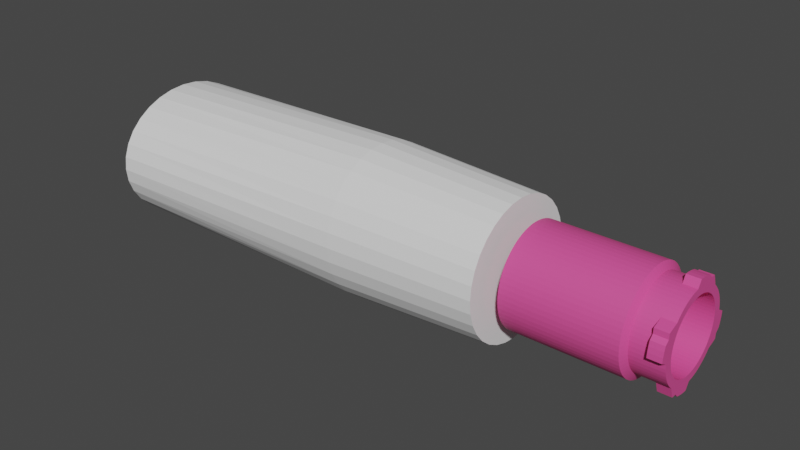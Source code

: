 # Source: Arm.blend  (saved by Blender 2.92.15; exported with 4.5.12 LTS)
import bpy
from mathutils import Matrix  # noqa: F401  (used for matrix-valued properties, if any)

bpy.ops.wm.read_factory_settings(use_empty=True)
scene = bpy.context.scene
scene.name = 'Scene'

# ---- collections
col_varianta_1 = bpy.data.collections.new('Varianta 1'); scene.collection.children.link(col_varianta_1)
col_incheietura = bpy.data.collections.new('Incheietura'); col_varianta_1.children.link(col_incheietura)

# ---- materials (node trees are filled in below, after node groups)
mat_material_incheietura = bpy.data.materials.new('Material_Incheietura')
mat_material_incheietura.use_transparent_shadow = False

# ---- material node trees
mat_material_incheietura.use_nodes = True; mat_material_incheietura.node_tree.nodes.clear()
_N = mat_material_incheietura.node_tree.nodes; _L = mat_material_incheietura.node_tree.links
n0 = _N.new('ShaderNodeBsdfPrincipled'); n0.name = 'Principled BSDF'; n0.location = (10, 300)
n0.distribution = 'GGX'
n0.subsurface_method = 'BURLEY'
n0.inputs[0].default_value = (0.8, 0.08196, 0.3109, 1.0)
n0.inputs[3].default_value = 1.45
n0.inputs[27].default_value = (0.0, 0.0, 0.0, 1.0)
n0.inputs[28].default_value = 1.0
n1 = _N.new('ShaderNodeOutputMaterial'); n1.name = 'Material Output'; n1.location = (300, 300)
_L.new(n0.outputs[0], n1.inputs[0])
n1.is_active_output = True

# ---- world
world_world = bpy.data.worlds.new('World'); scene.world = world_world
world_world.use_nodes = True; world_world.node_tree.nodes.clear()
_N = world_world.node_tree.nodes; _L = world_world.node_tree.links
n0 = _N.new('ShaderNodeOutputWorld'); n0.name = 'World Output'; n0.location = (300, 300)
n1 = _N.new('ShaderNodeBackground'); n1.name = 'Background'; n1.location = (10, 300)
n1.inputs[0].default_value = (0.05088, 0.05088, 0.05088, 1.0)
_L.new(n1.outputs[0], n0.inputs[0])
n0.is_active_output = True
world_world.color = (0.05088, 0.05088, 0.05088)
world_world.use_sun_shadow = False
world_world.sun_shadow_jitter_overblur = 0.0

# ---- meshes
me_cylinder_001 = bpy.data.meshes.new('Cylinder.001')
me_cylinder_001.from_pydata([(0.0, 1.0, -1.0), (6.384e-09, 0.9, 1.0), (0.1951, 0.9808, -1.0), (0.1756, 0.8827, 1.0), (0.3827, 0.9239, -1.0), (0.3444, 0.8315, 1.0), (0.5556, 0.8315, -1.0), (0.5, 0.7483, 1.0), (0.7071, 0.7071, -1.0), (0.6364, 0.6364, 1.0), (0.8315, 0.5556, -1.0), (0.7483, 0.5, 1.0), (0.9239, 0.3827, -1.0), (0.8315, 0.3444, 1.0), (0.9808, 0.1951, -1.0), (0.8827, 0.1756, 1.0), (1.0, 7.55e-08, -1.0), (0.9, 9.723e-08, 1.0), (0.9808, -0.1951, -1.0), (0.8827, -0.1756, 1.0), (0.9239, -0.3827, -1.0), (0.8315, -0.3444, 1.0), (0.8315, -0.5556, -1.0), (0.7483, -0.5, 1.0), (0.7071, -0.7071, -1.0), (0.6364, -0.6364, 1.0), (0.5556, -0.8315, -1.0), (0.5, -0.7483, 1.0), (0.3827, -0.9239, -1.0), (0.3444, -0.8315, 1.0), (0.1951, -0.9808, -1.0), (0.1756, -0.8827, 1.0), (-3.258e-07, -1.0, -1.0), (-2.869e-07, -0.9, 1.0), (-0.1951, -0.9808, -1.0), (-0.1756, -0.8827, 1.0), (-0.3827, -0.9239, -1.0), (-0.3444, -0.8315, 1.0), (-0.5556, -0.8315, -1.0), (-0.5, -0.7483, 1.0), (-0.7071, -0.7071, -1.0), (-0.6364, -0.6364, 1.0), (-0.8315, -0.5556, -1.0), (-0.7483, -0.5, 1.0), (-0.9239, -0.3827, -1.0), (-0.8315, -0.3444, 1.0), (-0.9808, -0.1951, -1.0), (-0.8827, -0.1756, 1.0), (-1.0, 9.656e-07, -1.0), (-0.9, 8.983e-07, 1.0), (-0.9808, 0.1951, -1.0), (-0.8827, 0.1756, 1.0), (-0.9239, 0.3827, -1.0), (-0.8315, 0.3444, 1.0), (-0.8315, 0.5556, -1.0), (-0.7483, 0.5, 1.0), (-0.7071, 0.7071, -1.0), (-0.6364, 0.6364, 1.0), (-0.5556, 0.8315, -1.0), (-0.5, 0.7483, 1.0), (-0.3827, 0.9239, -1.0), (-0.3444, 0.8315, 1.0), (-0.1951, 0.9808, -1.0), (-0.1756, 0.8827, 1.0), (2.212e-07, 1.1, -4.592), (0.1756, 1.079, -4.592), (0.3444, 1.016, -4.592), (0.5, 0.9146, -4.592), (0.6364, 0.7778, -4.592), (0.7483, 0.6111, -4.592), (0.8315, 0.421, -4.592), (0.8827, 0.2146, -4.592), (0.9, 5.376e-08, -4.592), (0.8827, -0.2146, -4.592), (0.8315, -0.421, -4.592), (0.7483, -0.6111, -4.592), (0.6364, -0.7778, -4.592), (0.5, -0.9146, -4.592), (0.3444, -1.016, -4.592), (0.1756, -1.079, -4.592), (-7.203e-08, -1.1, -4.592), (-0.1756, -1.079, -4.592), (-0.3444, -1.016, -4.592), (-0.5, -0.9146, -4.592), (-0.6364, -0.7778, -4.592), (-0.7483, -0.6111, -4.592), (-0.8315, -0.421, -4.592), (-0.8827, -0.2146, -4.592), (-0.9, 1.033e-06, -4.592), (-0.8827, 0.2146, -4.592), (-0.8315, 0.421, -4.592), (-0.7483, 0.6111, -4.592), (-0.6364, 0.7778, -4.592), (-0.5, 0.9146, -4.592), (-0.3444, 1.016, -4.592), (-0.1756, 1.079, -4.592)], [], [(0, 1, 3, 2), (2, 3, 5, 4), (4, 5, 7, 6), (6, 7, 9, 8), (8, 9, 11, 10), (10, 11, 13, 12), (12, 13, 15, 14), (14, 15, 17, 16), (16, 17, 19, 18), (18, 19, 21, 20), (20, 21, 23, 22), (22, 23, 25, 24), (24, 25, 27, 26), (26, 27, 29, 28), (28, 29, 31, 30), (30, 31, 33, 32), (32, 33, 35, 34), (34, 35, 37, 36), (36, 37, 39, 38), (38, 39, 41, 40), (40, 41, 43, 42), (42, 43, 45, 44), (44, 45, 47, 46), (46, 47, 49, 48), (48, 49, 51, 50), (50, 51, 53, 52), (52, 53, 55, 54), (54, 55, 57, 56), (56, 57, 59, 58), (58, 59, 61, 60), (3, 1, 63, 61, 59, 57, 55, 53, 51, 49, 47, 45, 43, 41, 39, 37, 35, 33, 31, 29, 27, 25, 23, 21, 19, 17, 15, 13, 11, 9, 7, 5), (60, 61, 63, 62), (62, 63, 1, 0), (36, 38, 83, 82), (64, 65, 66, 67, 68, 69, 70, 71, 72, 73, 74, 75, 76, 77, 78, 79, 80, 81, 82, 83, 84, 85, 86, 87, 88, 89, 90, 91, 92, 93, 94, 95), (54, 56, 92, 91), (10, 12, 70, 69), (28, 30, 79, 78), (46, 48, 88, 87), (2, 4, 66, 65), (20, 22, 75, 74), (38, 40, 84, 83), (56, 58, 93, 92), (12, 14, 71, 70), (30, 32, 80, 79), (48, 50, 89, 88), (4, 6, 67, 66), (22, 24, 76, 75), (40, 42, 85, 84), (58, 60, 94, 93), (14, 16, 72, 71), (32, 34, 81, 80), (50, 52, 90, 89), (6, 8, 68, 67), (24, 26, 77, 76), (42, 44, 86, 85), (60, 62, 95, 94), (16, 18, 73, 72), (34, 36, 82, 81), (52, 54, 91, 90), (8, 10, 69, 68), (26, 28, 78, 77), (44, 46, 87, 86), (0, 2, 65, 64), (62, 0, 64, 95), (18, 20, 74, 73)])
_uv = me_cylinder_001.uv_layers.new(name='UVMap')
_uv.uv.foreach_set('vector', [1.0, 0.5, 1.0, 1.0, 0.9688, 1.0, 0.9688, 0.5, 0.9688, 0.5, 0.9688, 1.0, 0.9375, 1.0, 0.9375, 0.5, 0.9375, 0.5, 0.9375, 1.0, 0.9062, 1.0, 0.9062, 0.5, 0.9062, 0.5, 0.9062, 1.0, 0.875, 1.0, 0.875, 0.5, 0.875, 0.5, 0.875, 1.0, 0.8438, 1.0, 0.8438, 0.5, 0.8438, 0.5, 0.8438, 1.0, 0.8125, 1.0, 0.8125, 0.5, 0.8125, 0.5, 0.8125, 1.0, 0.7812, 1.0, 0.7812, 0.5, 0.7812, 0.5, 0.7812, 1.0, 0.75, 1.0, 0.75, 0.5, 0.75, 0.5, 0.75, 1.0, 0.7188, 1.0, 0.7188, 0.5, 0.7188, 0.5, 0.7188, 1.0, 0.6875, 1.0, 0.6875, 0.5, 0.6875, 0.5, 0.6875, 1.0, 0.6562, 1.0, 0.6562, 0.5, 0.6562, 0.5, 0.6562, 1.0, 0.625, 1.0, 0.625, 0.5, 0.625, 0.5, 0.625, 1.0, 0.5938, 1.0, 0.5938, 0.5, 0.5938, 0.5, 0.5938, 1.0, 0.5625, 1.0, 0.5625, 0.5, 0.5625, 0.5, 0.5625, 1.0, 0.5312, 1.0, 0.5312, 0.5, 0.5312, 0.5, 0.5312, 1.0, 0.5, 1.0, 0.5, 0.5, 0.5, 0.5, 0.5, 1.0, 0.4688, 1.0, 0.4688, 0.5, 0.4688, 0.5, 0.4688, 1.0, 0.4375, 1.0, 0.4375, 0.5, 0.4375, 0.5, 0.4375, 1.0, 0.4062, 1.0, 0.4062, 0.5, 0.4062, 0.5, 0.4062, 1.0, 0.375, 1.0, 0.375, 0.5, 0.375, 0.5, 0.375, 1.0, 0.3438, 1.0, 0.3438, 0.5, 0.3438, 0.5, 0.3438, 1.0, 0.3125, 1.0, 0.3125, 0.5, 0.3125, 0.5, 0.3125, 1.0, 0.2812, 1.0, 0.2812, 0.5, 0.2812, 0.5, 0.2812, 1.0, 0.25, 1.0, 0.25, 0.5, 0.25, 0.5, 0.25, 1.0, 0.2188, 1.0, 0.2188, 0.5, 0.2188, 0.5, 0.2188, 1.0, 0.1875, 1.0, 0.1875, 0.5, 0.1875, 0.5, 0.1875, 1.0, 0.1562, 1.0, 0.1562, 0.5, 0.1562, 0.5, 0.1562, 1.0, 0.125, 1.0, 0.125, 0.5, 0.125, 0.5, 0.125, 1.0, 0.09375, 1.0, 0.09375, 0.5, 0.09375, 0.5, 0.09375, 1.0, 0.0625, 1.0, 0.0625, 0.5, 0.2968, 0.4854, 0.25, 0.49, 0.2032, 0.4854, 0.1582, 0.4717, 0.1167, 0.4496, 0.08029, 0.4197, 0.05045, 0.3833, 0.02827, 0.3418, 0.01461, 0.2968, 0.01, 0.25, 0.01461, 0.2032, 0.02827, 0.1582, 0.05045, 0.1167, 0.08029, 0.08029, 0.1167, 0.05045, 0.1582, 0.02827, 0.2032, 0.01461, 0.25, 0.01, 0.2968, 0.01461, 0.3418, 0.02827, 0.3833, 0.05045, 0.4197, 0.08029, 0.4496, 0.1167, 0.4717, 0.1582, 0.4854, 0.2032, 0.49, 0.25, 0.4854, 0.2968, 0.4717, 0.3418, 0.4496, 0.3833, 0.4197, 0.4197, 0.3833, 0.4496, 0.3418, 0.4717, 0.0625, 0.5, 0.0625, 1.0, 0.03125, 1.0, 0.03125, 0.5, 0.03125, 0.5, 0.03125, 1.0, 0.0, 1.0, 0.0, 0.5, 0.4375, 0.5, 0.4062, 0.5, 0.4062, 0.5, 0.4375, 0.5, 0.75, 0.49, 0.7968, 0.4854, 0.8418, 0.4717, 0.8833, 0.4496, 0.9197, 0.4197, 0.9496, 0.3833, 0.9717, 0.3418, 0.9854, 0.2968, 0.99, 0.25, 0.9854, 0.2032, 0.9717, 0.1582, 0.9496, 0.1167, 0.9197, 0.08029, 0.8833, 0.05045, 0.8418, 0.02827, 0.7968, 0.01461, 0.75, 0.01, 0.7032, 0.01461, 0.6582, 0.02827, 0.6167, 0.05045, 0.5803, 0.08029, 0.5504, 0.1167, 0.5283, 0.1582, 0.5146, 0.2032, 0.51, 0.25, 0.5146, 0.2968, 0.5283, 0.3418, 0.5504, 0.3833, 0.5803, 0.4197, 0.6167, 0.4496, 0.6582, 0.4717, 0.7032, 0.4854, 0.1562, 0.5, 0.125, 0.5, 0.125, 0.5, 0.1562, 0.5, 0.8438, 0.5, 0.8125, 0.5, 0.8125, 0.5, 0.8438, 0.5, 0.5625, 0.5, 0.5312, 0.5, 0.5312, 0.5, 0.5625, 0.5, 0.2812, 0.5, 0.25, 0.5, 0.25, 0.5, 0.2812, 0.5, 0.9688, 0.5, 0.9375, 0.5, 0.9375, 0.5, 0.9688, 0.5, 0.6875, 0.5, 0.6562, 0.5, 0.6562, 0.5, 0.6875, 0.5, 0.4062, 0.5, 0.375, 0.5, 0.375, 0.5, 0.4062, 0.5, 0.125, 0.5, 0.09375, 0.5, 0.09375, 0.5, 0.125, 0.5, 0.8125, 0.5, 0.7812, 0.5, 0.7812, 0.5, 0.8125, 0.5, 0.5312, 0.5, 0.5, 0.5, 0.5, 0.5, 0.5312, 0.5, 0.25, 0.5, 0.2188, 0.5, 0.2188, 0.5, 0.25, 0.5, 0.9375, 0.5, 0.9062, 0.5, 0.9062, 0.5, 0.9375, 0.5, 0.6562, 0.5, 0.625, 0.5, 0.625, 0.5, 0.6562, 0.5, 0.375, 0.5, 0.3438, 0.5, 0.3438, 0.5, 0.375, 0.5, 0.09375, 0.5, 0.0625, 0.5, 0.0625, 0.5, 0.09375, 0.5, 0.7812, 0.5, 0.75, 0.5, 0.75, 0.5, 0.7812, 0.5, 0.5, 0.5, 0.4688, 0.5, 0.4688, 0.5, 0.5, 0.5, 0.2188, 0.5, 0.1875, 0.5, 0.1875, 0.5, 0.2188, 0.5, 0.9062, 0.5, 0.875, 0.5, 0.875, 0.5, 0.9062, 0.5, 0.625, 0.5, 0.5938, 0.5, 0.5938, 0.5, 0.625, 0.5, 0.3438, 0.5, 0.3125, 0.5, 0.3125, 0.5, 0.3438, 0.5, 0.0625, 0.5, 0.03125, 0.5, 0.03125, 0.5, 0.0625, 0.5, 0.75, 0.5, 0.7188, 0.5, 0.7188, 0.5, 0.75, 0.5, 0.4688, 0.5, 0.4375, 0.5, 0.4375, 0.5, 0.4688, 0.5, 0.1875, 0.5, 0.1562, 0.5, 0.1562, 0.5, 0.1875, 0.5, 0.875, 0.5, 0.8438, 0.5, 0.8438, 0.5, 0.875, 0.5, 0.5938, 0.5, 0.5625, 0.5, 0.5625, 0.5, 0.5938, 0.5, 0.3125, 0.5, 0.2812, 0.5, 0.2812, 0.5, 0.3125, 0.5, 1.0, 0.5, 0.9688, 0.5, 0.9688, 0.5, 1.0, 0.5, 0.03125, 0.5, 0.0, 0.5, 0.0, 0.5, 0.03125, 0.5, 0.7188, 0.5, 0.6875, 0.5, 0.6875, 0.5, 0.7188, 0.5])
me_cylinder_001.use_remesh_fix_poles = True
me_cylinder_001.use_remesh_preserve_attributes = False
me_cylinder_001.use_mirror_vertex_groups = False
me_cylinder_001.update()
me_cylinder_033 = bpy.data.meshes.new('Cylinder.033')
me_cylinder_033.from_pydata([(0.003614, 18.42, 17.55), (2.085, 21.17, -44.96), (1.666, 18.34, 17.55), (6.167, 20.36, -44.96), (10.01, 18.76, -44.96), (10.33, 15.24, 17.55), (16.42, 13.51, 17.55), (18.73, 10.05, 17.55), (19.62, 8.162, -44.96), (18.31, -1.626, 17.55), (20.83, -4.106, -44.96), (20.32, -6.127, -44.96), (17.63, -5.165, 17.55), (19.62, -8.089, -44.96), (18.73, -9.973, -44.96), (13.47, -16.38, -44.96), (13.47, -16.38, 17.55), (4.146, -20.79, -44.96), (4.146, -20.7, 17.55), (2.085, -21.09, -44.96), (3.085, -20.09, 17.55), (-2.078, -21.09, -24.91), (-1.659, -18.27, 17.55), (-3.72, -17.96, 17.55), (-10.01, -18.69, -44.96), (-8.538, -16.24, 17.55), (-10.33, -15.17, 17.55), (-16.41, -13.43, -44.96), (-17.65, -11.76, 17.55), (-18.72, -9.973, 17.55), (-20.7, -4.106, 17.55), (-21.23, 0.03662, -44.96), (-20.82, 4.179, -44.96), (-18.0, 3.761, 17.55), (-19.61, 8.162, -44.96), (-16.93, 7.2, 17.55), (-16.27, 8.578, 17.55), (-14.29, 11.59, 17.55), (-13.47, 16.45, -44.96), (-13.47, 16.45, 17.55), (-8.122, 19.65, -44.96), (-5.87, 19.4, 17.55), (0.003613, 21.27, -44.96), (4.146, 20.86, -44.96), (7.168, 16.97, 17.55), (13.47, 16.45, -44.96), (11.56, 14.34, 17.55), (17.66, 11.83, -44.96), (17.66, 11.83, 17.55), (19.62, 8.162, 17.55), (20.32, 6.2, -44.96), (20.83, 4.179, -44.96), (21.24, 0.03662, -44.96), (18.38, 0.03662, 17.55), (21.13, -2.045, -44.96), (17.66, -11.76, -44.96), (15.21, -10.29, 17.55), (14.3, -11.52, 17.55), (15.02, -14.98, -44.96), (12.9, -13.06, 17.55), (11.8, -17.62, 17.55), (10.01, -18.69, -44.96), (8.129, -19.58, 17.55), (6.167, -20.28, -44.96), (0.003595, -21.2, -44.96), (-4.139, -20.79, -44.96), (-6.16, -20.28, -44.96), (-8.122, -19.58, -44.96), (-11.79, -17.62, -44.96), (-11.55, -14.26, 17.55), (-16.41, -13.43, 17.55), (-17.65, -11.76, -44.96), (-18.72, -9.973, -44.96), (-20.82, -4.106, -44.96), (-21.13, -2.045, -44.96), (-20.13, -3.045, 17.55), (-18.3, 1.699, 17.55), (-18.72, 10.05, -44.96), (-17.65, 11.83, -44.96), (-15.01, 15.05, -44.96), (-12.9, 13.13, 17.55), (-3.078, 20.17, 17.55), (3.727, 18.04, 17.55), (5.206, 17.67, 17.55), (8.129, 19.65, -44.96), (8.545, 16.31, 17.55), (11.8, 17.69, -44.96), (15.02, 15.05, -44.96), (13.1, 12.94, 17.55), (16.42, 13.51, -44.96), (18.73, 10.05, -44.96), (19.37, 5.91, 17.55), (20.7, 4.179, 17.55), (21.13, 2.118, -44.96), (20.13, 3.118, 17.55), (18.01, -3.687, 17.55), (16.93, -7.127, 17.55), (16.28, -8.505, 17.55), (16.42, -13.43, -44.96), (11.8, -17.62, -44.96), (10.01, -18.69, 17.55), (8.129, -19.58, -44.96), (5.877, -19.33, 17.55), (0.003596, -18.34, 17.55), (-2.078, -21.09, -44.96), (-5.198, -17.59, 17.55), (-7.16, -16.89, 17.55), (-13.47, -16.38, -44.96), (-15.01, -14.98, -44.96), (-13.09, -12.86, 17.55), (-19.61, -8.089, -44.96), (-19.61, -8.089, 17.55), (-20.32, -6.127, -44.96), (-19.36, -5.837, 17.55), (-18.38, 0.03662, 17.55), (-21.13, 2.118, -44.96), (-20.32, 6.2, -44.96), (-15.2, 10.37, 17.55), (-16.41, 13.51, -44.96), (-11.79, 17.69, -44.96), (-11.79, 17.69, 17.55), (-10.01, 18.76, -44.96), (-10.01, 18.76, 17.55), (-8.122, 19.65, 17.55), (-6.16, 20.36, -44.96), (-4.139, 20.86, -44.96), (-4.139, 20.7, 17.55), (-2.078, 21.17, -44.96), (0.001189, 15.13, -44.96), (1.481, 15.06, -44.96), (1.486, 15.06, 17.56), (0.006032, 15.14, 17.55), (2.947, 14.84, -44.96), (2.952, 14.85, 17.56), (4.384, 14.48, -44.96), (4.389, 14.49, 17.56), (5.779, 13.99, -44.96), (5.784, 13.99, 17.56), (7.119, 13.35, -44.96), (7.124, 13.35, 17.56), (8.39, 12.59, -44.96), (8.395, 12.59, 17.56), (9.58, 11.71, -44.96), (9.585, 11.71, 17.56), (10.68, 10.71, -44.96), (10.68, 10.71, 17.56), (11.67, 9.614, -44.96), (11.68, 9.616, 17.56), (12.56, 8.424, -44.96), (12.56, 8.426, 17.56), (13.32, 7.153, -44.96), (13.32, 7.155, 17.56), (13.95, 5.814, -44.96), (13.96, 5.816, 17.56), (14.45, 4.419, -44.96), (14.45, 4.421, 17.56), (14.81, 2.981, -44.96), (14.81, 2.983, 17.56), (15.03, 1.516, -44.96), (15.03, 1.518, 17.56), (15.1, 0.03562, -44.96), (15.1, 0.03763, 17.56), (15.03, -1.444, -44.96), (15.03, -1.442, 17.56), (14.81, -2.91, -44.96), (14.81, -2.908, 17.56), (14.45, -4.347, -44.96), (14.45, -4.345, 17.56), (13.95, -5.743, -44.96), (13.96, -5.74, 17.56), (13.32, -7.082, -44.96), (13.32, -7.08, 17.56), (12.56, -8.353, -44.96), (12.56, -8.351, 17.56), (11.67, -9.543, -44.96), (11.68, -9.541, 17.56), (10.68, -10.64, -44.96), (10.68, -10.64, 17.55), (9.58, -11.64, -44.96), (9.585, -11.63, 17.55), (8.39, -12.52, -44.96), (8.395, -12.52, 17.55), (7.119, -13.28, -44.96), (7.124, -13.28, 17.55), (5.779, -13.91, -44.96), (5.784, -13.91, 17.55), (4.384, -14.41, -44.96), (4.389, -14.41, 17.55), (2.947, -14.77, -44.96), (2.952, -14.77, 17.55), (1.481, -14.99, -44.96), (1.486, -14.99, 17.55), (0.001174, -15.06, -44.96), (0.006018, -15.06, 17.55), (-1.479, -14.99, -44.96), (-1.474, -14.99, 17.55), (-2.944, -14.77, -44.96), (-2.94, -14.77, 17.55), (-4.382, -14.41, -44.96), (-4.377, -14.41, 17.55), (-5.777, -13.91, -44.96), (-5.772, -13.91, 17.55), (-7.116, -13.28, -44.96), (-7.112, -13.28, 17.55), (-8.387, -12.52, -44.96), (-8.383, -12.52, 17.55), (-9.578, -11.64, -44.96), (-9.573, -11.63, 17.55), (-10.68, -10.64, -44.96), (-10.67, -10.64, 17.55), (-11.67, -9.543, -44.96), (-11.67, -9.541, 17.55), (-12.55, -8.353, -44.96), (-12.55, -8.351, 17.55), (-13.31, -7.082, -44.96), (-13.31, -7.08, 17.55), (-13.95, -5.742, -44.96), (-13.94, -5.74, 17.55), (-14.45, -4.347, -44.96), (-14.44, -4.345, 17.55), (-14.81, -2.91, -44.96), (-14.8, -2.908, 17.55), (-15.03, -1.444, -44.96), (-15.02, -1.442, 17.55), (-15.1, 0.03561, -44.96), (-15.09, 0.03762, 17.55), (-15.03, 1.516, -44.96), (-15.02, 1.518, 17.55), (-14.81, 2.981, -44.96), (-14.8, 2.983, 17.55), (-14.45, 4.419, -44.96), (-14.44, 4.421, 17.55), (-13.95, 5.814, -44.96), (-13.94, 5.816, 17.55), (-13.31, 7.153, -44.96), (-13.31, 7.155, 17.55), (-12.55, 8.424, -44.96), (-12.55, 8.426, 17.55), (-11.67, 9.614, -44.96), (-11.67, 9.616, 17.55), (-10.68, 10.71, -44.96), (-10.67, 10.71, 17.55), (-9.578, 11.71, -44.96), (-9.573, 11.71, 17.55), (-8.387, 12.59, -44.96), (-8.383, 12.59, 17.55), (-7.116, 13.35, -44.96), (-7.112, 13.35, 17.55), (-5.777, 13.99, -44.96), (-5.772, 13.99, 17.55), (-4.382, 14.48, -44.96), (-4.377, 14.49, 17.55), (-2.945, 14.84, -44.96), (-2.94, 14.85, 17.55), (-1.479, 15.06, -44.96), (-1.474, 15.06, 17.55), (0.003614, 18.42, 12.05), (1.666, 18.34, 12.05), (3.727, 18.04, 12.05), (5.206, 17.67, 12.05), (7.168, 16.97, 12.05), (8.545, 16.31, 12.05), (10.33, 15.24, 12.05), (11.56, 14.34, 12.05), (13.1, 12.94, 12.05), (16.42, 13.51, 12.05), (17.66, 11.83, 12.05), (18.73, 10.05, 12.05), (19.62, 8.162, 12.05), (19.37, 5.91, 12.05), (20.7, 4.179, 12.05), (20.13, 3.118, 12.05), (18.38, 0.03662, 12.05), (18.31, -1.626, 12.05), (18.01, -3.687, 12.05), (17.63, -5.165, 12.05), (16.93, -7.127, 12.05), (16.28, -8.505, 12.05), (15.21, -10.29, 12.05), (14.3, -11.52, 12.05), (12.9, -13.06, 12.05), (13.47, -16.38, 12.05), (11.8, -17.62, 12.05), (10.01, -18.69, 12.05), (8.129, -19.58, 12.05), (5.877, -19.33, 12.05), (4.146, -20.7, 12.05), (3.085, -20.09, 12.05), (0.003596, -18.34, 12.05), (-1.659, -18.27, 12.05), (-3.72, -17.96, 12.05), (-5.198, -17.59, 12.05), (-7.16, -16.89, 12.05), (-8.538, -16.24, 12.05), (-10.33, -15.17, 12.05), (-11.55, -14.26, 12.05), (-13.09, -12.86, 12.05), (-16.41, -13.43, 12.05), (-17.65, -11.76, 12.05), (-18.72, -9.973, 12.05), (-19.61, -8.089, 12.05), (-19.36, -5.837, 12.05), (-20.7, -4.106, 12.05), (-20.13, -3.045, 12.05), (-18.38, 0.03662, 12.05), (-18.0, 3.761, 12.05), (-12.9, 13.13, 12.05), (-13.47, 16.45, 12.05), (-11.79, 17.69, 12.05), (-10.01, 18.76, 12.05), (-8.122, 19.65, 12.05), (-5.87, 19.4, 12.05), (-4.139, 20.7, 12.05), (-3.078, 20.17, 12.05), (-17.63, 5.238, 17.55), (-18.3, 1.699, 12.05), (-17.63, 5.238, 12.05), (-16.93, 7.2, 12.05), (-16.27, 8.578, 12.05), (-15.2, 10.37, 12.05), (-14.29, 11.59, 12.05), (1.805, 18.33, 11.82), (5.339, 17.62, 11.82), (8.667, 16.25, 11.82), (16.98, 7.07, 11.82), (18.03, -3.549, 11.82), (17.59, -5.298, 11.82), (16.98, -6.997, 11.82), (16.21, -8.627, 11.82), (11.66, -14.17, 11.82), (3.589, -17.99, 11.82), (1.805, -18.25, 11.82), (-1.798, -18.25, 11.82), (-8.66, -16.17, 11.82), (-14.2, -11.62, 11.82), (-18.37, 0.03662, 11.82), (-18.02, 3.622, 11.82), (-11.66, 14.24, 11.82), (-7.03, 17.02, 11.82), (3.589, 18.06, 11.82), (7.037, 17.02, 11.82), (10.21, 15.32, 11.82), (11.66, 14.24, 11.82), (13.0, 13.03, 11.82), (14.21, 11.7, 11.82), (15.28, 10.25, 11.82), (16.21, 8.7, 11.82), (17.59, 5.372, 11.82), (18.03, 3.622, 11.82), (18.29, 1.838, 11.82), (18.38, 0.03662, 11.82), (18.29, -1.765, 11.82), (15.28, -10.17, 11.82), (14.21, -11.62, 11.82), (13.0, -12.96, 11.82), (10.21, -15.24, 11.82), (8.667, -16.17, 11.82), (7.037, -16.94, 11.82), (5.339, -17.55, 11.82), (0.003598, -18.34, 11.82), (-3.582, -17.99, 11.82), (-5.331, -17.55, 11.82), (-7.03, -16.94, 11.82), (-10.21, -15.24, 11.82), (-11.66, -14.17, 11.82), (-12.99, -12.96, 11.82), (-15.28, -10.17, 11.82), (-16.2, -8.627, 11.82), (-16.98, -6.997, 11.82), (-17.58, -5.298, 11.82), (-18.02, -3.549, 11.82), (-18.29, -1.765, 11.82), (-18.29, 1.838, 11.82), (-17.58, 5.372, 11.82), (-16.98, 7.07, 11.82), (-16.2, 8.7, 11.82), (-15.28, 10.25, 11.82), (-14.2, 11.7, 11.82), (-12.99, 13.03, 11.82), (-10.21, 15.32, 11.82), (-8.66, 16.25, 11.82), (-5.331, 17.62, 11.82), (-3.582, 18.06, 11.82), (-1.798, 18.33, 11.82), (0.003613, 18.42, 11.82), (1.805, 18.33, 4.092), (5.339, 17.62, 4.092), (8.667, 16.25, 4.092), (16.98, 7.07, 4.092), (18.03, -3.549, 4.092), (17.59, -5.299, 4.092), (16.98, -6.997, 4.092), (16.21, -8.627, 4.092), (11.66, -14.17, 4.092), (3.589, -17.99, 4.092), (1.805, -18.25, 4.092), (-1.798, -18.25, 4.092), (-8.66, -16.17, 4.092), (-14.2, -11.62, 4.092), (-18.38, 0.03662, 4.092), (-18.02, 3.622, 4.092), (-11.66, 14.24, 4.092), (-7.03, 17.02, 4.092), (3.589, 18.06, 4.092), (7.037, 17.02, 4.092), (10.21, 15.32, 4.092), (11.66, 14.24, 4.092), (13.0, 13.03, 4.092), (14.21, 11.7, 4.092), (15.29, 10.25, 4.092), (16.21, 8.701, 4.092), (17.59, 5.372, 4.092), (18.03, 3.622, 4.092), (18.29, 1.838, 4.092), (18.38, 0.03662, 4.092), (18.29, -1.765, 4.092), (15.29, -10.17, 4.092), (14.21, -11.62, 4.092), (13.0, -12.96, 4.092), (10.21, -15.25, 4.092), (8.667, -16.17, 4.092), (7.037, -16.94, 4.092), (5.339, -17.55, 4.092), (0.003596, -18.34, 4.092), (-3.582, -17.99, 4.092), (-5.332, -17.55, 4.092), (-7.03, -16.94, 4.092), (-10.21, -15.25, 4.092), (-11.66, -14.17, 4.092), (-12.99, -12.96, 4.092), (-15.28, -10.17, 4.092), (-16.21, -8.627, 4.092), (-16.98, -6.997, 4.092), (-17.58, -5.299, 4.092), (-18.02, -3.549, 4.092), (-18.29, -1.765, 4.092), (-18.29, 1.838, 4.092), (-17.58, 5.372, 4.092), (-16.98, 7.07, 4.092), (-16.21, 8.7, 4.092), (-15.28, 10.25, 4.092), (-14.2, 11.7, 4.092), (-12.99, 13.03, 4.092), (-10.21, 15.32, 4.092), (-8.66, 16.25, 4.092), (-5.332, 17.62, 4.092), (-3.582, 18.06, 4.092), (-1.798, 18.33, 4.092), (0.003611, 18.42, 4.092), (2.085, 21.17, 2.392), (2.085, 21.17, -15.24), (6.167, 20.36, 2.392), (6.167, 20.36, -15.24), (10.01, 18.76, 2.392), (10.01, 18.76, -15.24), (19.62, 8.162, 2.392), (19.62, 8.162, -15.24), (20.83, -4.106, 2.392), (20.83, -4.106, -15.24), (20.32, -6.127, 2.392), (20.32, -6.127, -15.24), (19.62, -8.089, 2.392), (19.62, -8.089, -15.24), (18.73, -9.973, 2.392), (18.73, -9.973, -15.24), (13.47, -16.38, 2.392), (13.47, -16.38, -15.24), (4.146, -20.79, 2.392), (4.146, -20.79, -15.24), (2.085, -21.09, 2.392), (2.085, -21.09, -15.24), (-2.078, -21.09, 2.392), (-2.078, -21.09, -15.24), (-10.01, -18.69, 2.392), (-10.01, -18.69, -15.24), (-16.41, -13.43, 2.392), (-16.41, -13.43, -15.24), (-21.23, 0.03662, 2.392), (-21.23, 0.03662, -15.24), (-20.82, 4.179, 2.392), (-20.82, 4.179, -15.24), (-13.47, 16.45, 2.392), (-13.47, 16.45, -15.24), (-8.122, 19.65, 2.392), (-8.122, 19.65, -15.24), (4.146, 20.86, 2.392), (4.146, 20.86, -15.24), (8.129, 19.65, 2.392), (8.129, 19.65, -15.24), (11.8, 17.69, 2.392), (11.8, 17.69, -15.24), (13.47, 16.45, 2.392), (13.47, 16.45, -15.24), (15.02, 15.05, 2.392), (15.02, 15.05, -15.24), (16.42, 13.51, 2.392), (16.42, 13.51, -15.24), (17.66, 11.83, 2.392), (17.66, 11.83, -15.24), (18.73, 10.05, 2.392), (18.73, 10.05, -15.24), (20.32, 6.2, 2.392), (20.32, 6.2, -15.24), (20.83, 4.179, 2.392), (20.83, 4.179, -15.24), (21.13, 2.118, 2.392), (21.13, 2.118, -15.24), (21.24, 0.03662, 2.392), (21.24, 0.03662, -15.24), (21.13, -2.045, 2.392), (21.13, -2.045, -15.24), (17.66, -11.76, 2.392), (17.66, -11.76, -15.24), (16.42, -13.43, 2.392), (16.42, -13.43, -15.24), (15.02, -14.98, 2.392), (15.02, -14.98, -15.24), (11.8, -17.62, 2.392), (11.8, -17.62, -15.24), (10.01, -18.69, 2.392), (10.01, -18.69, -15.24), (8.129, -19.58, 2.392), (8.129, -19.58, -15.24), (6.167, -20.28, 2.392), (6.167, -20.28, -15.24), (0.003596, -21.2, 2.392), (0.003596, -21.2, -15.24), (-4.139, -20.79, 2.392), (-4.139, -20.79, -15.24), (-6.16, -20.28, 2.392), (-6.16, -20.28, -15.24), (-8.122, -19.58, 2.392), (-8.122, -19.58, -15.24), (-11.79, -17.62, 2.392), (-11.79, -17.62, -15.24), (-13.47, -16.38, 2.392), (-13.47, -16.38, -15.24), (-15.01, -14.98, 2.392), (-15.01, -14.98, -15.24), (-17.65, -11.76, 2.392), (-17.65, -11.76, -15.24), (-18.72, -9.973, 2.392), (-18.72, -9.973, -15.24), (-19.61, -8.089, 2.392), (-19.61, -8.089, -15.24), (-20.32, -6.127, 2.392), (-20.32, -6.127, -15.24), (-20.82, -4.106, 2.392), (-20.82, -4.106, -15.24), (-21.13, -2.045, 2.392), (-21.13, -2.045, -15.24), (-21.13, 2.118, 2.392), (-21.13, 2.118, -15.24), (-20.32, 6.2, 2.392), (-20.32, 6.2, -15.24), (-19.61, 8.162, 2.392), (-19.61, 8.162, -15.24), (-18.72, 10.05, 2.392), (-18.72, 10.05, -15.24), (-17.65, 11.83, 2.392), (-17.65, 11.83, -15.24), (-16.41, 13.51, 2.392), (-16.41, 13.51, -15.24), (-15.01, 15.05, 2.392), (-15.01, 15.05, -15.24), (-11.79, 17.69, 2.392), (-11.79, 17.69, -15.24), (-10.01, 18.76, 2.392), (-10.01, 18.76, -15.24), (-6.16, 20.36, 2.392), (-6.16, 20.36, -15.24), (-4.139, 20.86, 2.392), (-4.139, 20.86, -15.24), (-2.078, 21.17, 2.392), (-2.078, 21.17, -15.24), (0.003614, 21.27, -15.24), (0.003614, 21.27, 2.392)], [], [(256, 0, 2, 257), (257, 2, 82, 258), (258, 82, 83, 259), (259, 83, 44, 260), (260, 44, 85, 261), (261, 85, 5, 262), (262, 5, 46, 263), (263, 46, 88, 264), (264, 88, 6, 265), (265, 6, 48, 266), (266, 48, 7, 267), (267, 7, 49, 268), (268, 49, 91, 269), (269, 91, 92, 270), (270, 92, 94, 271), (271, 94, 53, 272), (272, 53, 9, 273), (273, 9, 95, 274), (274, 95, 12, 275), (275, 12, 96, 276), (276, 96, 97, 277), (277, 97, 56, 278), (278, 56, 57, 279), (279, 57, 59, 280), (280, 59, 16, 281), (281, 16, 60, 282), (282, 60, 100, 283), (283, 100, 62, 284), (284, 62, 102, 285), (285, 102, 18, 286), (286, 18, 20, 287), (287, 20, 103, 288), (288, 103, 22, 289), (289, 22, 23, 290), (290, 23, 105, 291), (291, 105, 106, 292), (292, 106, 25, 293), (293, 25, 26, 294), (294, 26, 69, 295), (295, 69, 109, 296), (296, 109, 70, 297), (297, 70, 28, 298), (298, 28, 29, 299), (299, 29, 111, 300), (300, 111, 113, 301), (301, 113, 30, 302), (302, 30, 75, 303), (303, 75, 114, 304), (306, 80, 39, 307), (307, 39, 120, 308), (308, 120, 122, 309), (309, 122, 123, 310), (310, 123, 41, 311), (311, 41, 126, 312), (312, 126, 81, 313), (313, 81, 0, 256), (39, 243, 245, 120), (58, 176, 174, 98), (27, 210, 208, 108), (119, 244, 242, 38), (85, 139, 141, 5), (56, 173, 175, 57), (69, 207, 209, 109), (86, 140, 138, 4), (80, 241, 243, 39), (98, 174, 172, 55), (108, 208, 206, 107), (38, 242, 240, 79), (44, 137, 139, 85), (97, 171, 173, 56), (26, 205, 207, 69), (4, 138, 136, 84), (37, 239, 241, 80), (55, 172, 170, 14), (107, 206, 204, 68), (79, 240, 238, 118), (83, 135, 137, 44), (96, 169, 171, 97), (25, 203, 205, 26), (84, 136, 134, 3), (117, 237, 239, 37), (14, 170, 168, 13), (68, 204, 202, 24), (118, 238, 236, 78), (82, 133, 135, 83), (12, 167, 169, 96), (106, 201, 203, 25), (3, 134, 132, 43), (36, 235, 237, 117), (13, 168, 166, 11), (24, 202, 200, 67), (78, 236, 234, 77), (2, 130, 133, 82), (95, 165, 167, 12), (105, 199, 201, 106), (43, 132, 129, 1), (35, 233, 235, 36), (11, 166, 164, 10), (67, 200, 198, 66), (77, 234, 232, 34), (9, 163, 165, 95), (23, 197, 199, 105), (0, 131, 130, 2), (314, 231, 233, 35), (10, 164, 162, 54), (66, 198, 196, 65), (1, 129, 128, 42), (34, 232, 230, 116), (53, 161, 163, 9), (22, 195, 197, 23), (33, 229, 231, 314), (54, 162, 160, 52), (65, 196, 194, 104), (116, 230, 228, 32), (94, 159, 161, 53), (103, 193, 195, 22), (76, 227, 229, 33), (52, 160, 158, 93), (104, 194, 192, 64), (32, 228, 226, 115), (21, 104, 64), (65, 104, 21), (128, 129, 130, 131), (129, 132, 133, 130), (132, 134, 135, 133), (134, 136, 137, 135), (136, 138, 139, 137), (138, 140, 141, 139), (140, 142, 143, 141), (142, 144, 145, 143), (144, 146, 147, 145), (146, 148, 149, 147), (148, 150, 151, 149), (150, 152, 153, 151), (152, 154, 155, 153), (154, 156, 157, 155), (156, 158, 159, 157), (158, 160, 161, 159), (160, 162, 163, 161), (162, 164, 165, 163), (164, 166, 167, 165), (166, 168, 169, 167), (168, 170, 171, 169), (170, 172, 173, 171), (172, 174, 175, 173), (174, 176, 177, 175), (176, 178, 179, 177), (178, 180, 181, 179), (180, 182, 183, 181), (182, 184, 185, 183), (184, 186, 187, 185), (186, 188, 189, 187), (188, 190, 191, 189), (190, 192, 193, 191), (192, 194, 195, 193), (194, 196, 197, 195), (196, 198, 199, 197), (198, 200, 201, 199), (200, 202, 203, 201), (202, 204, 205, 203), (204, 206, 207, 205), (206, 208, 209, 207), (208, 210, 211, 209), (210, 212, 213, 211), (212, 214, 215, 213), (214, 216, 217, 215), (216, 218, 219, 217), (218, 220, 221, 219), (220, 222, 223, 221), (222, 224, 225, 223), (224, 226, 227, 225), (226, 228, 229, 227), (228, 230, 231, 229), (230, 232, 233, 231), (232, 234, 235, 233), (234, 236, 237, 235), (236, 238, 239, 237), (238, 240, 241, 239), (240, 242, 243, 241), (242, 244, 245, 243), (244, 246, 247, 245), (246, 248, 249, 247), (248, 250, 251, 249), (250, 252, 253, 251), (252, 254, 255, 253), (254, 128, 131, 255), (45, 142, 140, 86), (109, 209, 211, 70), (57, 175, 177, 59), (5, 141, 143, 46), (121, 246, 244, 119), (71, 212, 210, 27), (15, 178, 176, 58), (120, 245, 247, 122), (87, 144, 142, 45), (70, 211, 213, 28), (59, 177, 179, 16), (46, 143, 145, 88), (40, 248, 246, 121), (72, 214, 212, 71), (99, 180, 178, 15), (122, 247, 249, 123), (89, 146, 144, 87), (28, 213, 215, 29), (16, 179, 181, 60), (88, 145, 147, 6), (124, 250, 248, 40), (110, 216, 214, 72), (61, 182, 180, 99), (123, 249, 251, 41), (47, 148, 146, 89), (29, 215, 217, 111), (60, 181, 183, 100), (6, 147, 149, 48), (125, 252, 250, 124), (112, 218, 216, 110), (101, 184, 182, 61), (41, 251, 253, 126), (90, 150, 148, 47), (111, 217, 219, 113), (100, 183, 185, 62), (48, 149, 151, 7), (127, 254, 252, 125), (73, 220, 218, 112), (63, 186, 184, 101), (126, 253, 255, 81), (8, 152, 150, 90), (113, 219, 221, 30), (62, 185, 187, 102), (7, 151, 153, 49), (42, 128, 254, 127), (74, 222, 220, 73), (17, 188, 186, 63), (81, 255, 131, 0), (50, 154, 152, 8), (30, 221, 223, 75), (102, 187, 189, 18), (49, 153, 155, 91), (31, 224, 222, 74), (19, 190, 188, 17), (51, 156, 154, 50), (75, 223, 225, 114), (18, 189, 191, 20), (91, 155, 157, 92), (115, 226, 224, 31), (64, 192, 190, 19), (93, 158, 156, 51), (114, 225, 227, 76), (20, 191, 193, 103), (92, 157, 159, 94), (383, 313, 256, 384), (382, 312, 313, 383), (381, 311, 312, 382), (338, 310, 311, 381), (380, 309, 310, 338), (379, 308, 309, 380), (337, 307, 308, 379), (378, 306, 307, 337), (377, 320, 306, 378), (376, 319, 320, 377), (375, 318, 319, 376), (374, 317, 318, 375), (373, 316, 317, 374), (336, 305, 316, 373), (372, 315, 305, 336), (335, 304, 315, 372), (371, 303, 304, 335), (370, 302, 303, 371), (369, 301, 302, 370), (368, 300, 301, 369), (367, 299, 300, 368), (366, 298, 299, 367), (334, 297, 298, 366), (365, 296, 297, 334), (364, 295, 296, 365), (363, 294, 295, 364), (333, 293, 294, 363), (362, 292, 293, 333), (361, 291, 292, 362), (360, 290, 291, 361), (332, 289, 290, 360), (359, 288, 289, 332), (331, 287, 288, 359), (330, 286, 287, 331), (358, 285, 286, 330), (357, 284, 285, 358), (356, 283, 284, 357), (355, 282, 283, 356), (329, 281, 282, 355), (354, 280, 281, 329), (353, 279, 280, 354), (352, 278, 279, 353), (328, 277, 278, 352), (327, 276, 277, 328), (326, 275, 276, 327), (325, 274, 275, 326), (351, 273, 274, 325), (350, 272, 273, 351), (349, 271, 272, 350), (348, 270, 271, 349), (347, 269, 270, 348), (324, 268, 269, 347), (346, 267, 268, 324), (345, 266, 267, 346), (344, 265, 266, 345), (343, 264, 265, 344), (342, 263, 264, 343), (341, 262, 263, 342), (323, 261, 262, 341), (340, 260, 261, 323), (322, 259, 260, 340), (339, 258, 259, 322), (321, 257, 258, 339), (384, 256, 257, 321), (304, 114, 76, 315), (315, 76, 33, 305), (305, 33, 314, 316), (316, 314, 35, 317), (317, 35, 36, 318), (318, 36, 117, 319), (319, 117, 37, 320), (320, 37, 80, 306), (448, 384, 321, 385), (385, 321, 339, 403), (403, 339, 322, 386), (386, 322, 340, 404), (404, 340, 323, 387), (387, 323, 341, 405), (405, 341, 342, 406), (406, 342, 343, 407), (407, 343, 344, 408), (408, 344, 345, 409), (409, 345, 346, 410), (410, 346, 324, 388), (388, 324, 347, 411), (411, 347, 348, 412), (412, 348, 349, 413), (413, 349, 350, 414), (414, 350, 351, 415), (415, 351, 325, 389), (389, 325, 326, 390), (390, 326, 327, 391), (391, 327, 328, 392), (392, 328, 352, 416), (416, 352, 353, 417), (417, 353, 354, 418), (418, 354, 329, 393), (393, 329, 355, 419), (419, 355, 356, 420), (420, 356, 357, 421), (421, 357, 358, 422), (422, 358, 330, 394), (394, 330, 331, 395), (395, 331, 359, 423), (423, 359, 332, 396), (396, 332, 360, 424), (424, 360, 361, 425), (425, 361, 362, 426), (426, 362, 333, 397), (397, 333, 363, 427), (427, 363, 364, 428), (428, 364, 365, 429), (429, 365, 334, 398), (398, 334, 366, 430), (430, 366, 367, 431), (431, 367, 368, 432), (432, 368, 369, 433), (433, 369, 370, 434), (434, 370, 371, 435), (435, 371, 335, 399), (399, 335, 372, 436), (436, 372, 336, 400), (400, 336, 373, 437), (437, 373, 374, 438), (438, 374, 375, 439), (439, 375, 376, 440), (440, 376, 377, 441), (441, 377, 378, 442), (442, 378, 337, 401), (401, 337, 379, 443), (443, 379, 380, 444), (444, 380, 338, 402), (402, 338, 381, 445), (445, 381, 382, 446), (446, 382, 383, 447), (447, 383, 384, 448), (573, 447, 448, 576), (571, 446, 447, 573), (569, 445, 446, 571), (483, 402, 445, 569), (567, 444, 402, 483), (565, 443, 444, 567), (481, 401, 443, 565), (563, 442, 401, 481), (561, 441, 442, 563), (559, 440, 441, 561), (557, 439, 440, 559), (555, 438, 439, 557), (553, 437, 438, 555), (479, 400, 437, 553), (551, 436, 400, 479), (477, 399, 436, 551), (549, 435, 399, 477), (547, 434, 435, 549), (545, 433, 434, 547), (543, 432, 433, 545), (541, 431, 432, 543), (539, 430, 431, 541), (475, 398, 430, 539), (537, 429, 398, 475), (535, 428, 429, 537), (533, 427, 428, 535), (473, 397, 427, 533), (531, 426, 397, 473), (529, 425, 426, 531), (527, 424, 425, 529), (471, 396, 424, 527), (525, 423, 396, 471), (469, 395, 423, 525), (467, 394, 395, 469), (523, 422, 394, 467), (521, 421, 422, 523), (519, 420, 421, 521), (517, 419, 420, 519), (465, 393, 419, 517), (515, 418, 393, 465), (513, 417, 418, 515), (511, 416, 417, 513), (463, 392, 416, 511), (461, 391, 392, 463), (459, 390, 391, 461), (457, 389, 390, 459), (509, 415, 389, 457), (507, 414, 415, 509), (505, 413, 414, 507), (503, 412, 413, 505), (501, 411, 412, 503), (455, 388, 411, 501), (499, 410, 388, 455), (497, 409, 410, 499), (495, 408, 409, 497), (493, 407, 408, 495), (491, 406, 407, 493), (489, 405, 406, 491), (453, 387, 405, 489), (487, 404, 387, 453), (451, 386, 404, 487), (485, 403, 386, 451), (449, 385, 403, 485), (576, 448, 385, 449), (42, 575, 450, 1), (575, 576, 449, 450), (1, 450, 486, 43), (450, 449, 485, 486), (43, 486, 452, 3), (486, 485, 451, 452), (3, 452, 488, 84), (452, 451, 487, 488), (84, 488, 454, 4), (488, 487, 453, 454), (4, 454, 490, 86), (454, 453, 489, 490), (86, 490, 492, 45), (490, 489, 491, 492), (45, 492, 494, 87), (492, 491, 493, 494), (87, 494, 496, 89), (494, 493, 495, 496), (89, 496, 498, 47), (496, 495, 497, 498), (47, 498, 500, 90), (498, 497, 499, 500), (90, 500, 456, 8), (500, 499, 455, 456), (8, 456, 502, 50), (456, 455, 501, 502), (50, 502, 504, 51), (502, 501, 503, 504), (51, 504, 506, 93), (504, 503, 505, 506), (93, 506, 508, 52), (506, 505, 507, 508), (52, 508, 510, 54), (508, 507, 509, 510), (54, 510, 458, 10), (510, 509, 457, 458), (10, 458, 460, 11), (458, 457, 459, 460), (11, 460, 462, 13), (460, 459, 461, 462), (13, 462, 464, 14), (462, 461, 463, 464), (14, 464, 512, 55), (464, 463, 511, 512), (55, 512, 514, 98), (512, 511, 513, 514), (98, 514, 516, 58), (514, 513, 515, 516), (58, 516, 466, 15), (516, 515, 465, 466), (15, 466, 518, 99), (466, 465, 517, 518), (99, 518, 520, 61), (518, 517, 519, 520), (61, 520, 522, 101), (520, 519, 521, 522), (101, 522, 524, 63), (522, 521, 523, 524), (63, 524, 468, 17), (524, 523, 467, 468), (17, 468, 470, 19), (468, 467, 469, 470), (19, 470, 526, 64), (470, 469, 525, 526), (64, 526, 472, 21), (526, 525, 471, 472), (21, 472, 528, 65), (472, 471, 527, 528), (65, 528, 530, 66), (528, 527, 529, 530), (66, 530, 532, 67), (530, 529, 531, 532), (67, 532, 474, 24), (532, 531, 473, 474), (24, 474, 534, 68), (474, 473, 533, 534), (68, 534, 536, 107), (534, 533, 535, 536), (107, 536, 538, 108), (536, 535, 537, 538), (108, 538, 476, 27), (538, 537, 475, 476), (27, 476, 540, 71), (476, 475, 539, 540), (71, 540, 542, 72), (540, 539, 541, 542), (72, 542, 544, 110), (542, 541, 543, 544), (110, 544, 546, 112), (544, 543, 545, 546), (112, 546, 548, 73), (546, 545, 547, 548), (73, 548, 550, 74), (548, 547, 549, 550), (74, 550, 478, 31), (550, 549, 477, 478), (31, 478, 552, 115), (478, 477, 551, 552), (115, 552, 480, 32), (552, 551, 479, 480), (32, 480, 554, 116), (480, 479, 553, 554), (116, 554, 556, 34), (554, 553, 555, 556), (34, 556, 558, 77), (556, 555, 557, 558), (77, 558, 560, 78), (558, 557, 559, 560), (78, 560, 562, 118), (560, 559, 561, 562), (118, 562, 564, 79), (562, 561, 563, 564), (79, 564, 482, 38), (564, 563, 481, 482), (38, 482, 566, 119), (482, 481, 565, 566), (119, 566, 568, 121), (566, 565, 567, 568), (121, 568, 484, 40), (568, 567, 483, 484), (40, 484, 570, 124), (484, 483, 569, 570), (124, 570, 572, 125), (570, 569, 571, 572), (125, 572, 574, 127), (572, 571, 573, 574), (127, 574, 575, 42), (574, 573, 576, 575)])
_uv = me_cylinder_033.uv_layers.new(name='UVMap')
_uv.uv.foreach_set('vector', [1.0, 0.9352, 1.0, 1.0, 0.9844, 1.0, 0.9844, 0.9352, 0.9844, 0.9352, 0.9844, 1.0, 0.9688, 1.0, 0.9688, 0.9352, 0.9688, 0.9352, 0.9688, 1.0, 0.9531, 1.0, 0.9531, 0.9352, 0.9531, 0.9352, 0.9531, 1.0, 0.9375, 1.0, 0.9375, 0.9352, 0.9375, 0.9352, 0.9375, 1.0, 0.9219, 1.0, 0.9219, 0.9352, 0.9219, 0.9352, 0.9219, 1.0, 0.9062, 1.0, 0.9062, 0.9352, 0.9062, 0.9352, 0.9062, 1.0, 0.8906, 1.0, 0.8906, 0.9352, 0.8906, 0.9352, 0.8906, 1.0, 0.875, 1.0, 0.875, 0.9352, 0.875, 0.9352, 0.875, 1.0, 0.8594, 1.0, 0.8594, 0.9352, 0.8594, 0.9352, 0.8594, 1.0, 0.8438, 1.0, 0.8438, 0.9352, 0.8438, 0.9352, 0.8438, 1.0, 0.8281, 1.0, 0.8281, 0.9352, 0.8281, 0.9352, 0.8281, 1.0, 0.8125, 1.0, 0.8125, 0.9352, 0.8125, 0.9352, 0.8125, 1.0, 0.7969, 1.0, 0.7969, 0.9352, 0.7969, 0.9352, 0.7969, 1.0, 0.7812, 1.0, 0.7812, 0.9352, 0.7812, 0.9352, 0.7812, 1.0, 0.7656, 1.0, 0.7656, 0.9352, 0.7656, 0.9352, 0.7656, 1.0, 0.75, 1.0, 0.75, 0.9352, 0.75, 0.9352, 0.75, 1.0, 0.7344, 1.0, 0.7344, 0.9352, 0.7344, 0.9352, 0.7344, 1.0, 0.7188, 1.0, 0.7188, 0.9352, 0.7188, 0.9352, 0.7188, 1.0, 0.7031, 1.0, 0.7031, 0.9352, 0.7031, 0.9352, 0.7031, 1.0, 0.6875, 1.0, 0.6875, 0.9352, 0.6875, 0.9352, 0.6875, 1.0, 0.6719, 1.0, 0.6719, 0.9352, 0.6719, 0.9352, 0.6719, 1.0, 0.6562, 1.0, 0.6562, 0.9352, 0.6562, 0.9352, 0.6562, 1.0, 0.6406, 1.0, 0.6406, 0.9352, 0.6406, 0.9352, 0.6406, 1.0, 0.625, 1.0, 0.625, 0.9352, 0.625, 0.9352, 0.625, 1.0, 0.6094, 1.0, 0.6094, 0.9352, 0.6094, 0.9352, 0.6094, 1.0, 0.5938, 1.0, 0.5938, 0.9352, 0.5938, 0.9352, 0.5938, 1.0, 0.5781, 1.0, 0.5781, 0.9352, 0.5781, 0.9352, 0.5781, 1.0, 0.5625, 1.0, 0.5625, 0.9352, 0.5625, 0.9352, 0.5625, 1.0, 0.5469, 1.0, 0.5469, 0.9352, 0.5469, 0.9352, 0.5469, 1.0, 0.5312, 1.0, 0.5312, 0.9352, 0.5312, 0.9352, 0.5312, 1.0, 0.5156, 1.0, 0.5156, 0.9352, 0.5156, 0.9352, 0.5156, 1.0, 0.5, 1.0, 0.5, 0.9352, 0.5, 0.9352, 0.5, 1.0, 0.4844, 1.0, 0.4844, 0.9352, 0.4844, 0.9352, 0.4844, 1.0, 0.4688, 1.0, 0.4688, 0.9352, 0.4688, 0.9352, 0.4688, 1.0, 0.4531, 1.0, 0.4531, 0.9352, 0.4531, 0.9352, 0.4531, 1.0, 0.4375, 1.0, 0.4375, 0.9352, 0.4375, 0.9352, 0.4375, 1.0, 0.4219, 1.0, 0.4219, 0.9352, 0.4219, 0.9352, 0.4219, 1.0, 0.4062, 1.0, 0.4062, 0.9352, 0.4062, 0.9352, 0.4062, 1.0, 0.3906, 1.0, 0.3906, 0.9352, 0.3906, 0.9352, 0.3906, 1.0, 0.375, 1.0, 0.375, 0.9352, 0.375, 0.9352, 0.375, 1.0, 0.3594, 1.0, 0.3594, 0.9352, 0.3594, 0.9352, 0.3594, 1.0, 0.3438, 1.0, 0.3438, 0.9352, 0.3438, 0.9352, 0.3438, 1.0, 0.3281, 1.0, 0.3281, 0.9352, 0.3281, 0.9352, 0.3281, 1.0, 0.3125, 1.0, 0.3125, 0.9352, 0.3125, 0.9352, 0.3125, 1.0, 0.2969, 1.0, 0.2969, 0.9352, 0.2969, 0.9352, 0.2969, 1.0, 0.2812, 1.0, 0.2812, 0.9352, 0.2812, 0.9352, 0.2812, 1.0, 0.2656, 1.0, 0.2656, 0.9352, 0.2656, 0.9352, 0.2656, 1.0, 0.25, 1.0, 0.25, 0.9352, 0.125, 0.9352, 0.125, 1.0, 0.1094, 1.0, 0.1094, 0.9352, 0.1094, 0.9352, 0.1094, 1.0, 0.09375, 1.0, 0.09375, 0.9352, 0.09375, 0.9352, 0.09375, 1.0, 0.07812, 1.0, 0.07812, 0.9352, 0.07812, 0.9352, 0.07812, 1.0, 0.0625, 1.0, 0.0625, 0.9352, 0.0625, 0.9352, 0.0625, 1.0, 0.04688, 1.0, 0.04688, 0.9352, 0.04688, 0.9352, 0.04688, 1.0, 0.03125, 1.0, 0.03125, 0.9352, 0.03125, 0.9352, 0.03125, 1.0, 0.01562, 1.0, 0.01562, 0.9352, 0.01562, 0.9352, 0.01562, 1.0, 0.0, 1.0, 0.0, 0.9352, 0.1094, 1.0, 0.1094, 1.0, 0.09375, 1.0, 0.09375, 1.0, 0.625, 0.5, 0.625, 0.5, 0.6406, 0.5, 0.6406, 0.5, 0.3594, 0.5, 0.3594, 0.5, 0.375, 0.5, 0.375, 0.5, 0.09375, 0.5, 0.09375, 0.5, 0.1094, 0.5, 0.1094, 0.5, 0.9219, 1.0, 0.9219, 1.0, 0.9062, 1.0, 0.9062, 1.0, 0.6562, 1.0, 0.6562, 1.0, 0.6406, 1.0, 0.6406, 1.0, 0.3906, 1.0, 0.3906, 1.0, 0.375, 1.0, 0.375, 1.0, 0.9062, 0.5, 0.9062, 0.5, 0.9219, 0.5, 0.9219, 0.5, 0.125, 1.0, 0.125, 1.0, 0.1094, 1.0, 0.1094, 1.0, 0.6406, 0.5, 0.6406, 0.5, 0.6562, 0.5, 0.6562, 0.5, 0.375, 0.5, 0.375, 0.5, 0.3906, 0.5, 0.3906, 0.5, 0.1094, 0.5, 0.1094, 0.5, 0.125, 0.5, 0.125, 0.5, 0.9375, 1.0, 0.9375, 1.0, 0.9219, 1.0, 0.9219, 1.0, 0.6719, 1.0, 0.6719, 1.0, 0.6562, 1.0, 0.6562, 1.0, 0.4062, 1.0, 0.4062, 1.0, 0.3906, 1.0, 0.3906, 1.0, 0.9219, 0.5, 0.9219, 0.5, 0.9375, 0.5, 0.9375, 0.5, 0.1406, 1.0, 0.1406, 1.0, 0.125, 1.0, 0.125, 1.0, 0.6562, 0.5, 0.6562, 0.5, 0.6719, 0.5, 0.6719, 0.5, 0.3906, 0.5, 0.3906, 0.5, 0.4062, 0.5, 0.4062, 0.5, 0.125, 0.5, 0.125, 0.5, 0.1406, 0.5, 0.1406, 0.5, 0.9531, 1.0, 0.9531, 1.0, 0.9375, 1.0, 0.9375, 1.0, 0.6875, 1.0, 0.6875, 1.0, 0.6719, 1.0, 0.6719, 1.0, 0.4219, 1.0, 0.4219, 1.0, 0.4062, 1.0, 0.4062, 1.0, 0.9375, 0.5, 0.9375, 0.5, 0.9531, 0.5, 0.9531, 0.5, 0.1562, 1.0, 0.1562, 1.0, 0.1406, 1.0, 0.1406, 1.0, 0.6719, 0.5, 0.6719, 0.5, 0.6875, 0.5, 0.6875, 0.5, 0.4062, 0.5, 0.4062, 0.5, 0.4219, 0.5, 0.4219, 0.5, 0.1406, 0.5, 0.1406, 0.5, 0.1562, 0.5, 0.1562, 0.5, 0.9688, 1.0, 0.9688, 1.0, 0.9531, 1.0, 0.9531, 1.0, 0.7031, 1.0, 0.7031, 1.0, 0.6875, 1.0, 0.6875, 1.0, 0.4375, 1.0, 0.4375, 1.0, 0.4219, 1.0, 0.4219, 1.0, 0.9531, 0.5, 0.9531, 0.5, 0.9688, 0.5, 0.9688, 0.5, 0.1719, 1.0, 0.1719, 1.0, 0.1562, 1.0, 0.1562, 1.0, 0.6875, 0.5, 0.6875, 0.5, 0.7031, 0.5, 0.7031, 0.5, 0.4219, 0.5, 0.4219, 0.5, 0.4375, 0.5, 0.4375, 0.5, 0.1562, 0.5, 0.1562, 0.5, 0.1719, 0.5, 0.1719, 0.5, 0.9844, 1.0, 0.9844, 1.0, 0.9688, 1.0, 0.9688, 1.0, 0.7188, 1.0, 0.7188, 1.0, 0.7031, 1.0, 0.7031, 1.0, 0.4531, 1.0, 0.4531, 1.0, 0.4375, 1.0, 0.4375, 1.0, 0.9688, 0.5, 0.9688, 0.5, 0.9844, 0.5, 0.9844, 0.5, 0.1875, 1.0, 0.1875, 1.0, 0.1719, 1.0, 0.1719, 1.0, 0.7031, 0.5, 0.7031, 0.5, 0.7188, 0.5, 0.7188, 0.5, 0.4375, 0.5, 0.4375, 0.5, 0.4531, 0.5, 0.4531, 0.5, 0.1719, 0.5, 0.1719, 0.5, 0.1875, 0.5, 0.1875, 0.5, 0.7344, 1.0, 0.7344, 1.0, 0.7188, 1.0, 0.7188, 1.0, 0.4688, 1.0, 0.4688, 1.0, 0.4531, 1.0, 0.4531, 1.0, 1.0, 1.0, 1.0, 1.0, 0.9844, 1.0, 0.9844, 1.0, 0.2031, 1.0, 0.2031, 1.0, 0.1875, 1.0, 0.1875, 1.0, 0.7188, 0.5, 0.7188, 0.5, 0.7344, 0.5, 0.7344, 0.5, 0.4531, 0.5, 0.4531, 0.5, 0.4688, 0.5, 0.4688, 0.5, 0.9844, 0.5, 0.9844, 0.5, 1.0, 0.5, 1.0, 0.5, 0.1875, 0.5, 0.1875, 0.5, 0.2031, 0.5, 0.2031, 0.5, 0.75, 1.0, 0.75, 1.0, 0.7344, 1.0, 0.7344, 1.0, 0.4844, 1.0, 0.4844, 1.0, 0.4688, 1.0, 0.4688, 1.0, 0.2188, 1.0, 0.2188, 1.0, 0.2031, 1.0, 0.2031, 1.0, 0.7344, 0.5, 0.7344, 0.5, 0.75, 0.5, 0.75, 0.5, 0.4688, 0.5, 0.4688, 0.5, 0.4844, 0.5, 0.4844, 0.5, 0.2031, 0.5, 0.2031, 0.5, 0.2188, 0.5, 0.2188, 0.5, 0.7656, 1.0, 0.7656, 1.0, 0.75, 1.0, 0.75, 1.0, 0.5, 1.0, 0.5, 1.0, 0.4844, 1.0, 0.4844, 1.0, 0.2344, 1.0, 0.2344, 1.0, 0.2188, 1.0, 0.2188, 1.0, 0.75, 0.5, 0.75, 0.5, 0.7656, 0.5, 0.7656, 0.5, 0.4844, 0.5, 0.4844, 0.5, 0.5, 0.5, 0.5, 0.5, 0.2188, 0.5, 0.2188, 0.5, 0.2344, 0.5, 0.2344, 0.5, 0.4844, 0.5, 0.4844, 0.5, 0.5, 0.5, 0.4688, 0.5, 0.4844, 0.5, 0.4844, 0.5, 1.0, 0.5, 0.9844, 0.5, 0.9844, 1.0, 1.0, 1.0, 0.9844, 0.5, 0.9688, 0.5, 0.9688, 1.0, 0.9844, 1.0, 0.9688, 0.5, 0.9531, 0.5, 0.9531, 1.0, 0.9688, 1.0, 0.9531, 0.5, 0.9375, 0.5, 0.9375, 1.0, 0.9531, 1.0, 0.9375, 0.5, 0.9219, 0.5, 0.9219, 1.0, 0.9375, 1.0, 0.9219, 0.5, 0.9062, 0.5, 0.9062, 1.0, 0.9219, 1.0, 0.9062, 0.5, 0.8906, 0.5, 0.8906, 1.0, 0.9062, 1.0, 0.8906, 0.5, 0.875, 0.5, 0.875, 1.0, 0.8906, 1.0, 0.875, 0.5, 0.8594, 0.5, 0.8594, 1.0, 0.875, 1.0, 0.8594, 0.5, 0.8438, 0.5, 0.8438, 1.0, 0.8594, 1.0, 0.8438, 0.5, 0.8281, 0.5, 0.8281, 1.0, 0.8438, 1.0, 0.8281, 0.5, 0.8125, 0.5, 0.8125, 1.0, 0.8281, 1.0, 0.8125, 0.5, 0.7969, 0.5, 0.7969, 1.0, 0.8125, 1.0, 0.7969, 0.5, 0.7812, 0.5, 0.7812, 1.0, 0.7969, 1.0, 0.7812, 0.5, 0.7656, 0.5, 0.7656, 1.0, 0.7812, 1.0, 0.7656, 0.5, 0.75, 0.5, 0.75, 1.0, 0.7656, 1.0, 0.75, 0.5, 0.7344, 0.5, 0.7344, 1.0, 0.75, 1.0, 0.7344, 0.5, 0.7188, 0.5, 0.7188, 1.0, 0.7344, 1.0, 0.7188, 0.5, 0.7031, 0.5, 0.7031, 1.0, 0.7188, 1.0, 0.7031, 0.5, 0.6875, 0.5, 0.6875, 1.0, 0.7031, 1.0, 0.6875, 0.5, 0.6719, 0.5, 0.6719, 1.0, 0.6875, 1.0, 0.6719, 0.5, 0.6562, 0.5, 0.6562, 1.0, 0.6719, 1.0, 0.6562, 0.5, 0.6406, 0.5, 0.6406, 1.0, 0.6562, 1.0, 0.6406, 0.5, 0.625, 0.5, 0.625, 1.0, 0.6406, 1.0, 0.625, 0.5, 0.6094, 0.5, 0.6094, 1.0, 0.625, 1.0, 0.6094, 0.5, 0.5938, 0.5, 0.5938, 1.0, 0.6094, 1.0, 0.5938, 0.5, 0.5781, 0.5, 0.5781, 1.0, 0.5938, 1.0, 0.5781, 0.5, 0.5625, 0.5, 0.5625, 1.0, 0.5781, 1.0, 0.5625, 0.5, 0.5469, 0.5, 0.5469, 1.0, 0.5625, 1.0, 0.5469, 0.5, 0.5312, 0.5, 0.5312, 1.0, 0.5469, 1.0, 0.5312, 0.5, 0.5156, 0.5, 0.5156, 1.0, 0.5312, 1.0, 0.5156, 0.5, 0.5, 0.5, 0.5, 1.0, 0.5156, 1.0, 0.5, 0.5, 0.4844, 0.5, 0.4844, 1.0, 0.5, 1.0, 0.4844, 0.5, 0.4688, 0.5, 0.4688, 1.0, 0.4844, 1.0, 0.4688, 0.5, 0.4531, 0.5, 0.4531, 1.0, 0.4688, 1.0, 0.4531, 0.5, 0.4375, 0.5, 0.4375, 1.0, 0.4531, 1.0, 0.4375, 0.5, 0.4219, 0.5, 0.4219, 1.0, 0.4375, 1.0, 0.4219, 0.5, 0.4062, 0.5, 0.4062, 1.0, 0.4219, 1.0, 0.4062, 0.5, 0.3906, 0.5, 0.3906, 1.0, 0.4062, 1.0, 0.3906, 0.5, 0.375, 0.5, 0.375, 1.0, 0.3906, 1.0, 0.375, 0.5, 0.3594, 0.5, 0.3594, 1.0, 0.375, 1.0, 0.3594, 0.5, 0.3438, 0.5, 0.3438, 1.0, 0.3594, 1.0, 0.3438, 0.5, 0.3281, 0.5, 0.3281, 1.0, 0.3438, 1.0, 0.3281, 0.5, 0.3125, 0.5, 0.3125, 1.0, 0.3281, 1.0, 0.3125, 0.5, 0.2969, 0.5, 0.2969, 1.0, 0.3125, 1.0, 0.2969, 0.5, 0.2812, 0.5, 0.2812, 1.0, 0.2969, 1.0, 0.2812, 0.5, 0.2656, 0.5, 0.2656, 1.0, 0.2812, 1.0, 0.2656, 0.5, 0.25, 0.5, 0.25, 1.0, 0.2656, 1.0, 0.25, 0.5, 0.2344, 0.5, 0.2344, 1.0, 0.25, 1.0, 0.2344, 0.5, 0.2188, 0.5, 0.2188, 1.0, 0.2344, 1.0, 0.2188, 0.5, 0.2031, 0.5, 0.2031, 1.0, 0.2188, 1.0, 0.2031, 0.5, 0.1875, 0.5, 0.1875, 1.0, 0.2031, 1.0, 0.1875, 0.5, 0.1719, 0.5, 0.1719, 1.0, 0.1875, 1.0, 0.1719, 0.5, 0.1562, 0.5, 0.1562, 1.0, 0.1719, 1.0, 0.1562, 0.5, 0.1406, 0.5, 0.1406, 1.0, 0.1562, 1.0, 0.1406, 0.5, 0.125, 0.5, 0.125, 1.0, 0.1406, 1.0, 0.125, 0.5, 0.1094, 0.5, 0.1094, 1.0, 0.125, 1.0, 0.1094, 0.5, 0.09375, 0.5, 0.09375, 1.0, 0.1094, 1.0, 0.09375, 0.5, 0.07812, 0.5, 0.07812, 1.0, 0.09375, 1.0, 0.07812, 0.5, 0.0625, 0.5, 0.0625, 1.0, 0.07812, 1.0, 0.0625, 0.5, 0.04688, 0.5, 0.04688, 1.0, 0.0625, 1.0, 0.04688, 0.5, 0.03125, 0.5, 0.03125, 1.0, 0.04688, 1.0, 0.03125, 0.5, 0.01562, 0.5, 0.01562, 1.0, 0.03125, 1.0, 0.01562, 0.5, 0.0, 0.5, 0.0, 1.0, 0.01562, 1.0, 0.8906, 0.5, 0.8906, 0.5, 0.9062, 0.5, 0.9062, 0.5, 0.375, 1.0, 0.375, 1.0, 0.3594, 1.0, 0.3594, 1.0, 0.6406, 1.0, 0.6406, 1.0, 0.625, 1.0, 0.625, 1.0, 0.9062, 1.0, 0.9062, 1.0, 0.8906, 1.0, 0.8906, 1.0, 0.07812, 0.5, 0.07812, 0.5, 0.09375, 0.5, 0.09375, 0.5, 0.3438, 0.5, 0.3438, 0.5, 0.3594, 0.5, 0.3594, 0.5, 0.6094, 0.5, 0.6094, 0.5, 0.625, 0.5, 0.625, 0.5, 0.09375, 1.0, 0.09375, 1.0, 0.07812, 1.0, 0.07812, 1.0, 0.875, 0.5, 0.875, 0.5, 0.8906, 0.5, 0.8906, 0.5, 0.3594, 1.0, 0.3594, 1.0, 0.3438, 1.0, 0.3438, 1.0, 0.625, 1.0, 0.625, 1.0, 0.6094, 1.0, 0.6094, 1.0, 0.8906, 1.0, 0.8906, 1.0, 0.875, 1.0, 0.875, 1.0, 0.0625, 0.5, 0.0625, 0.5, 0.07812, 0.5, 0.07812, 0.5, 0.3281, 0.5, 0.3281, 0.5, 0.3438, 0.5, 0.3438, 0.5, 0.5938, 0.5, 0.5938, 0.5, 0.6094, 0.5, 0.6094, 0.5, 0.07812, 1.0, 0.07812, 1.0, 0.0625, 1.0, 0.0625, 1.0, 0.8594, 0.5, 0.8594, 0.5, 0.875, 0.5, 0.875, 0.5, 0.3438, 1.0, 0.3438, 1.0, 0.3281, 1.0, 0.3281, 1.0, 0.6094, 1.0, 0.6094, 1.0, 0.5938, 1.0, 0.5938, 1.0, 0.875, 1.0, 0.875, 1.0, 0.8594, 1.0, 0.8594, 1.0, 0.04688, 0.5, 0.04688, 0.5, 0.0625, 0.5, 0.0625, 0.5, 0.3125, 0.5, 0.3125, 0.5, 0.3281, 0.5, 0.3281, 0.5, 0.5781, 0.5, 0.5781, 0.5, 0.5938, 0.5, 0.5938, 0.5, 0.0625, 1.0, 0.0625, 1.0, 0.04688, 1.0, 0.04688, 1.0, 0.8438, 0.5, 0.8438, 0.5, 0.8594, 0.5, 0.8594, 0.5, 0.3281, 1.0, 0.3281, 1.0, 0.3125, 1.0, 0.3125, 1.0, 0.5938, 1.0, 0.5938, 1.0, 0.5781, 1.0, 0.5781, 1.0, 0.8594, 1.0, 0.8594, 1.0, 0.8438, 1.0, 0.8438, 1.0, 0.03125, 0.5, 0.03125, 0.5, 0.04688, 0.5, 0.04688, 0.5, 0.2969, 0.5, 0.2969, 0.5, 0.3125, 0.5, 0.3125, 0.5, 0.5625, 0.5, 0.5625, 0.5, 0.5781, 0.5, 0.5781, 0.5, 0.04688, 1.0, 0.04688, 1.0, 0.03125, 1.0, 0.03125, 1.0, 0.8281, 0.5, 0.8281, 0.5, 0.8438, 0.5, 0.8438, 0.5, 0.3125, 1.0, 0.3125, 1.0, 0.2969, 1.0, 0.2969, 1.0, 0.5781, 1.0, 0.5781, 1.0, 0.5625, 1.0, 0.5625, 1.0, 0.8438, 1.0, 0.8438, 1.0, 0.8281, 1.0, 0.8281, 1.0, 0.01562, 0.5, 0.01562, 0.5, 0.03125, 0.5, 0.03125, 0.5, 0.2812, 0.5, 0.2812, 0.5, 0.2969, 0.5, 0.2969, 0.5, 0.5469, 0.5, 0.5469, 0.5, 0.5625, 0.5, 0.5625, 0.5, 0.03125, 1.0, 0.03125, 1.0, 0.01562, 1.0, 0.01562, 1.0, 0.8125, 0.5, 0.8125, 0.5, 0.8281, 0.5, 0.8281, 0.5, 0.2969, 1.0, 0.2969, 1.0, 0.2812, 1.0, 0.2812, 1.0, 0.5625, 1.0, 0.5625, 1.0, 0.5469, 1.0, 0.5469, 1.0, 0.8281, 1.0, 0.8281, 1.0, 0.8125, 1.0, 0.8125, 1.0, 0.0, 0.5, 0.0, 0.5, 0.01562, 0.5, 0.01562, 0.5, 0.2656, 0.5, 0.2656, 0.5, 0.2812, 0.5, 0.2812, 0.5, 0.5312, 0.5, 0.5312, 0.5, 0.5469, 0.5, 0.5469, 0.5, 0.01562, 1.0, 0.01562, 1.0, 0.0, 1.0, 0.0, 1.0, 0.7969, 0.5, 0.7969, 0.5, 0.8125, 0.5, 0.8125, 0.5, 0.2812, 1.0, 0.2812, 1.0, 0.2656, 1.0, 0.2656, 1.0, 0.5469, 1.0, 0.5469, 1.0, 0.5312, 1.0, 0.5312, 1.0, 0.8125, 1.0, 0.8125, 1.0, 0.7969, 1.0, 0.7969, 1.0, 0.25, 0.5, 0.25, 0.5, 0.2656, 0.5, 0.2656, 0.5, 0.5156, 0.5, 0.5156, 0.5, 0.5312, 0.5, 0.5312, 0.5, 0.7812, 0.5, 0.7812, 0.5, 0.7969, 0.5, 0.7969, 0.5, 0.2656, 1.0, 0.2656, 1.0, 0.25, 1.0, 0.25, 1.0, 0.5312, 1.0, 0.5312, 1.0, 0.5156, 1.0, 0.5156, 1.0, 0.7969, 1.0, 0.7969, 1.0, 0.7812, 1.0, 0.7812, 1.0, 0.2344, 0.5, 0.2344, 0.5, 0.25, 0.5, 0.25, 0.5, 0.5, 0.5, 0.5, 0.5, 0.5156, 0.5, 0.5156, 0.5, 0.7656, 0.5, 0.7656, 0.5, 0.7812, 0.5, 0.7812, 0.5, 0.25, 1.0, 0.25, 1.0, 0.2344, 1.0, 0.2344, 1.0, 0.5156, 1.0, 0.5156, 1.0, 0.5, 1.0, 0.5, 1.0, 0.7812, 1.0, 0.7812, 1.0, 0.7656, 1.0, 0.7656, 1.0, 0.01562, 0.9189, 0.01562, 0.9352, 0.0, 0.9352, 0.0, 0.9189, 0.03125, 0.9189, 0.03125, 0.9352, 0.01562, 0.9352, 0.01562, 0.9189, 0.04688, 0.9189, 0.04688, 0.9352, 0.03125, 0.9352, 0.03125, 0.9189, 0.0625, 0.9189, 0.0625, 0.9352, 0.04688, 0.9352, 0.04688, 0.9189, 0.07812, 0.9189, 0.07812, 0.9352, 0.0625, 0.9352, 0.0625, 0.9189, 0.09375, 0.9189, 0.09375, 0.9352, 0.07812, 0.9352, 0.07812, 0.9189, 0.1094, 0.9189, 0.1094, 0.9352, 0.09375, 0.9352, 0.09375, 0.9189, 0.125, 0.9189, 0.125, 0.9352, 0.1094, 0.9352, 0.1094, 0.9189, 0.1406, 0.9189, 0.1406, 0.9352, 0.125, 0.9352, 0.125, 0.9189, 0.1562, 0.9189, 0.1562, 0.9352, 0.1406, 0.9352, 0.1406, 0.9189, 0.1719, 0.9189, 0.1719, 0.9352, 0.1562, 0.9352, 0.1562, 0.9189, 0.1875, 0.9189, 0.1875, 0.9352, 0.1719, 0.9352, 0.1719, 0.9189, 0.2031, 0.9189, 0.2031, 0.9352, 0.1875, 0.9352, 0.1875, 0.9189, 0.2188, 0.9189, 0.2187, 0.9352, 0.2031, 0.9352, 0.2031, 0.9189, 0.2344, 0.9189, 0.2344, 0.9352, 0.2187, 0.9352, 0.2188, 0.9189, 0.25, 0.9189, 0.25, 0.9352, 0.2344, 0.9352, 0.2344, 0.9189, 0.2656, 0.9189, 0.2656, 0.9352, 0.25, 0.9352, 0.25, 0.9189, 0.2812, 0.9189, 0.2812, 0.9352, 0.2656, 0.9352, 0.2656, 0.9189, 0.2969, 0.9189, 0.2969, 0.9352, 0.2812, 0.9352, 0.2812, 0.9189, 0.3125, 0.9189, 0.3125, 0.9352, 0.2969, 0.9352, 0.2969, 0.9189, 0.3281, 0.9189, 0.3281, 0.9352, 0.3125, 0.9352, 0.3125, 0.9189, 0.3438, 0.9189, 0.3438, 0.9352, 0.3281, 0.9352, 0.3281, 0.9189, 0.3594, 0.9189, 0.3594, 0.9352, 0.3438, 0.9352, 0.3438, 0.9189, 0.375, 0.9189, 0.375, 0.9352, 0.3594, 0.9352, 0.3594, 0.9189, 0.3906, 0.9189, 0.3906, 0.9352, 0.375, 0.9352, 0.375, 0.9189, 0.4063, 0.9189, 0.4062, 0.9352, 0.3906, 0.9352, 0.3906, 0.9189, 0.4219, 0.9189, 0.4219, 0.9352, 0.4062, 0.9352, 0.4063, 0.9189, 0.4375, 0.9189, 0.4375, 0.9352, 0.4219, 0.9352, 0.4219, 0.9189, 0.4531, 0.9189, 0.4531, 0.9352, 0.4375, 0.9352, 0.4375, 0.9189, 0.4688, 0.9189, 0.4688, 0.9352, 0.4531, 0.9352, 0.4531, 0.9189, 0.4844, 0.9189, 0.4844, 0.9352, 0.4688, 0.9352, 0.4688, 0.9189, 0.5, 0.9189, 0.5, 0.9352, 0.4844, 0.9352, 0.4844, 0.9189, 0.5156, 0.9189, 0.5156, 0.9352, 0.5, 0.9352, 0.5, 0.9189, 0.5312, 0.9189, 0.5312, 0.9352, 0.5156, 0.9352, 0.5156, 0.9189, 0.5469, 0.9189, 0.5469, 0.9352, 0.5312, 0.9352, 0.5312, 0.9189, 0.5625, 0.9189, 0.5625, 0.9352, 0.5469, 0.9352, 0.5469, 0.9189, 0.5781, 0.9189, 0.5781, 0.9352, 0.5625, 0.9352, 0.5625, 0.9189, 0.5938, 0.9189, 0.5938, 0.9352, 0.5781, 0.9352, 0.5781, 0.9189, 0.6094, 0.9189, 0.6094, 0.9352, 0.5938, 0.9352, 0.5938, 0.9189, 0.625, 0.9189, 0.625, 0.9352, 0.6094, 0.9352, 0.6094, 0.9189, 0.6406, 0.9189, 0.6406, 0.9352, 0.625, 0.9352, 0.625, 0.9189, 0.6562, 0.9189, 0.6562, 0.9352, 0.6406, 0.9352, 0.6406, 0.9189, 0.6719, 0.9189, 0.6719, 0.9352, 0.6562, 0.9352, 0.6562, 0.9189, 0.6875, 0.9189, 0.6875, 0.9352, 0.6719, 0.9352, 0.6719, 0.9189, 0.7031, 0.9189, 0.7031, 0.9352, 0.6875, 0.9352, 0.6875, 0.9189, 0.7188, 0.9189, 0.7188, 0.9352, 0.7031, 0.9352, 0.7031, 0.9189, 0.7344, 0.9189, 0.7344, 0.9352, 0.7188, 0.9352, 0.7188, 0.9189, 0.75, 0.9189, 0.75, 0.9352, 0.7344, 0.9352, 0.7344, 0.9189, 0.7656, 0.9189, 0.7656, 0.9352, 0.75, 0.9352, 0.75, 0.9189, 0.7812, 0.9189, 0.7812, 0.9352, 0.7656, 0.9352, 0.7656, 0.9189, 0.7969, 0.9189, 0.7969, 0.9352, 0.7812, 0.9352, 0.7812, 0.9189, 0.8125, 0.9189, 0.8125, 0.9352, 0.7969, 0.9352, 0.7969, 0.9189, 0.8281, 0.9189, 0.8281, 0.9352, 0.8125, 0.9352, 0.8125, 0.9189, 0.8438, 0.9189, 0.8438, 0.9352, 0.8281, 0.9352, 0.8281, 0.9189, 0.8594, 0.9189, 0.8594, 0.9352, 0.8438, 0.9352, 0.8438, 0.9189, 0.875, 0.9189, 0.875, 0.9352, 0.8594, 0.9352, 0.8594, 0.9189, 0.8906, 0.9189, 0.8906, 0.9352, 0.875, 0.9352, 0.875, 0.9189, 0.9062, 0.9189, 0.9062, 0.9352, 0.8906, 0.9352, 0.8906, 0.9189, 0.9219, 0.9189, 0.9219, 0.9352, 0.9062, 0.9352, 0.9062, 0.9189, 0.9375, 0.9189, 0.9375, 0.9352, 0.9219, 0.9352, 0.9219, 0.9189, 0.9531, 0.9189, 0.9531, 0.9352, 0.9375, 0.9352, 0.9375, 0.9189, 0.9688, 0.9189, 0.9688, 0.9352, 0.9531, 0.9352, 0.9531, 0.9189, 0.9844, 0.9189, 0.9844, 0.9352, 0.9688, 0.9352, 0.9688, 0.9189, 1.0, 0.9189, 1.0, 0.9352, 0.9844, 0.9352, 0.9844, 0.9189, 0.25, 0.9352, 0.25, 1.0, 0.2344, 1.0, 0.2344, 0.9352, 0.2344, 0.9352, 0.2344, 1.0, 0.2188, 1.0, 0.2187, 0.9352, 0.2187, 0.9352, 0.2188, 1.0, 0.2031, 1.0, 0.2031, 0.9352, 0.2031, 0.9352, 0.2031, 1.0, 0.1875, 1.0, 0.1875, 0.9352, 0.1875, 0.9352, 0.1875, 1.0, 0.1719, 1.0, 0.1719, 0.9352, 0.1719, 0.9352, 0.1719, 1.0, 0.1562, 1.0, 0.1562, 0.9352, 0.1562, 0.9352, 0.1562, 1.0, 0.1406, 1.0, 0.1406, 0.9352, 0.1406, 0.9352, 0.1406, 1.0, 0.125, 1.0, 0.125, 0.9352, 1.0, 0.8415, 1.0, 0.9189, 0.9844, 0.9189, 0.9844, 0.8415, 0.9844, 0.8415, 0.9844, 0.9189, 0.9688, 0.9189, 0.9688, 0.8415, 0.9688, 0.8415, 0.9688, 0.9189, 0.9531, 0.9189, 0.9531, 0.8415, 0.9531, 0.8415, 0.9531, 0.9189, 0.9375, 0.9189, 0.9375, 0.8415, 0.9375, 0.8415, 0.9375, 0.9189, 0.9219, 0.9189, 0.9219, 0.8415, 0.9219, 0.8415, 0.9219, 0.9189, 0.9062, 0.9189, 0.9062, 0.8415, 0.9062, 0.8415, 0.9062, 0.9189, 0.8906, 0.9189, 0.8906, 0.8415, 0.8906, 0.8415, 0.8906, 0.9189, 0.875, 0.9189, 0.875, 0.8415, 0.875, 0.8415, 0.875, 0.9189, 0.8594, 0.9189, 0.8594, 0.8415, 0.8594, 0.8415, 0.8594, 0.9189, 0.8438, 0.9189, 0.8438, 0.8415, 0.8438, 0.8415, 0.8438, 0.9189, 0.8281, 0.9189, 0.8281, 0.8415, 0.8281, 0.8415, 0.8281, 0.9189, 0.8125, 0.9189, 0.8125, 0.8415, 0.8125, 0.8415, 0.8125, 0.9189, 0.7969, 0.9189, 0.7969, 0.8415, 0.7969, 0.8415, 0.7969, 0.9189, 0.7812, 0.9189, 0.7812, 0.8415, 0.7812, 0.8415, 0.7812, 0.9189, 0.7656, 0.9189, 0.7656, 0.8415, 0.7656, 0.8415, 0.7656, 0.9189, 0.75, 0.9189, 0.75, 0.8415, 0.75, 0.8415, 0.75, 0.9189, 0.7344, 0.9189, 0.7344, 0.8415, 0.7344, 0.8415, 0.7344, 0.9189, 0.7188, 0.9189, 0.7188, 0.8415, 0.7188, 0.8415, 0.7188, 0.9189, 0.7031, 0.9189, 0.7031, 0.8415, 0.7031, 0.8415, 0.7031, 0.9189, 0.6875, 0.9189, 0.6875, 0.8415, 0.6875, 0.8415, 0.6875, 0.9189, 0.6719, 0.9189, 0.6719, 0.8415, 0.6719, 0.8415, 0.6719, 0.9189, 0.6562, 0.9189, 0.6562, 0.8415, 0.6562, 0.8415, 0.6562, 0.9189, 0.6406, 0.9189, 0.6406, 0.8415, 0.6406, 0.8415, 0.6406, 0.9189, 0.625, 0.9189, 0.625, 0.8415, 0.625, 0.8415, 0.625, 0.9189, 0.6094, 0.9189, 0.6094, 0.8415, 0.6094, 0.8415, 0.6094, 0.9189, 0.5938, 0.9189, 0.5938, 0.8415, 0.5938, 0.8415, 0.5938, 0.9189, 0.5781, 0.9189, 0.5781, 0.8415, 0.5781, 0.8415, 0.5781, 0.9189, 0.5625, 0.9189, 0.5625, 0.8415, 0.5625, 0.8415, 0.5625, 0.9189, 0.5469, 0.9189, 0.5469, 0.8415, 0.5469, 0.8415, 0.5469, 0.9189, 0.5312, 0.9189, 0.5312, 0.8415, 0.5312, 0.8415, 0.5312, 0.9189, 0.5156, 0.9189, 0.5156, 0.8415, 0.5156, 0.8415, 0.5156, 0.9189, 0.5, 0.9189, 0.5, 0.8415, 0.5, 0.8415, 0.5, 0.9189, 0.4844, 0.9189, 0.4844, 0.8415, 0.4844, 0.8415, 0.4844, 0.9189, 0.4688, 0.9189, 0.4688, 0.8415, 0.4688, 0.8415, 0.4688, 0.9189, 0.4531, 0.9189, 0.4531, 0.8415, 0.4531, 0.8415, 0.4531, 0.9189, 0.4375, 0.9189, 0.4375, 0.8415, 0.4375, 0.8415, 0.4375, 0.9189, 0.4219, 0.9189, 0.4219, 0.8415, 0.4219, 0.8415, 0.4219, 0.9189, 0.4063, 0.9189, 0.4063, 0.8415, 0.4063, 0.8415, 0.4063, 0.9189, 0.3906, 0.9189, 0.3906, 0.8415, 0.3906, 0.8415, 0.3906, 0.9189, 0.375, 0.9189, 0.375, 0.8415, 0.375, 0.8415, 0.375, 0.9189, 0.3594, 0.9189, 0.3594, 0.8415, 0.3594, 0.8415, 0.3594, 0.9189, 0.3438, 0.9189, 0.3438, 0.8415, 0.3438, 0.8415, 0.3438, 0.9189, 0.3281, 0.9189, 0.3281, 0.8415, 0.3281, 0.8415, 0.3281, 0.9189, 0.3125, 0.9189, 0.3125, 0.8415, 0.3125, 0.8415, 0.3125, 0.9189, 0.2969, 0.9189, 0.2969, 0.8415, 0.2969, 0.8415, 0.2969, 0.9189, 0.2812, 0.9189, 0.2812, 0.8415, 0.2812, 0.8415, 0.2812, 0.9189, 0.2656, 0.9189, 0.2656, 0.8415, 0.2656, 0.8415, 0.2656, 0.9189, 0.25, 0.9189, 0.25, 0.8415, 0.25, 0.8415, 0.25, 0.9189, 0.2344, 0.9189, 0.2344, 0.8415, 0.2344, 0.8415, 0.2344, 0.9189, 0.2188, 0.9189, 0.2188, 0.8415, 0.2188, 0.8415, 0.2188, 0.9189, 0.2031, 0.9189, 0.2031, 0.8415, 0.2031, 0.8415, 0.2031, 0.9189, 0.1875, 0.9189, 0.1875, 0.8415, 0.1875, 0.8415, 0.1875, 0.9189, 0.1719, 0.9189, 0.1719, 0.8415, 0.1719, 0.8415, 0.1719, 0.9189, 0.1562, 0.9189, 0.1562, 0.8415, 0.1562, 0.8415, 0.1562, 0.9189, 0.1406, 0.9189, 0.1406, 0.8415, 0.1406, 0.8415, 0.1406, 0.9189, 0.125, 0.9189, 0.125, 0.8415, 0.125, 0.8415, 0.125, 0.9189, 0.1094, 0.9189, 0.1094, 0.8415, 0.1094, 0.8415, 0.1094, 0.9189, 0.09375, 0.9189, 0.09375, 0.8415, 0.09375, 0.8415, 0.09375, 0.9189, 0.07812, 0.9189, 0.07812, 0.8415, 0.07812, 0.8415, 0.07812, 0.9189, 0.0625, 0.9189, 0.0625, 0.8415, 0.0625, 0.8415, 0.0625, 0.9189, 0.04688, 0.9189, 0.04688, 0.8415, 0.04688, 0.8415, 0.04688, 0.9189, 0.03125, 0.9189, 0.03125, 0.8415, 0.03125, 0.8415, 0.03125, 0.9189, 0.01562, 0.9189, 0.01562, 0.8415, 0.01562, 0.8415, 0.01562, 0.9189, 0.0, 0.9189, 0.0, 0.8415, 0.01563, 0.8215, 0.01562, 0.8415, 0.0, 0.8415, 0.0, 0.8215, 0.03125, 0.8215, 0.03125, 0.8415, 0.01562, 0.8415, 0.01563, 0.8215, 0.04688, 0.8215, 0.04688, 0.8415, 0.03125, 0.8415, 0.03125, 0.8215, 0.0625, 0.8215, 0.0625, 0.8415, 0.04688, 0.8415, 0.04688, 0.8215, 0.07812, 0.8215, 0.07812, 0.8415, 0.0625, 0.8415, 0.0625, 0.8215, 0.09375, 0.8215, 0.09375, 0.8415, 0.07812, 0.8415, 0.07812, 0.8215, 0.1094, 0.8215, 0.1094, 0.8415, 0.09375, 0.8415, 0.09375, 0.8215, 0.125, 0.8215, 0.125, 0.8415, 0.1094, 0.8415, 0.1094, 0.8215, 0.1406, 0.8215, 0.1406, 0.8415, 0.125, 0.8415, 0.125, 0.8215, 0.1562, 0.8215, 0.1562, 0.8415, 0.1406, 0.8415, 0.1406, 0.8215, 0.1719, 0.8215, 0.1719, 0.8415, 0.1562, 0.8415, 0.1562, 0.8215, 0.1875, 0.8215, 0.1875, 0.8415, 0.1719, 0.8415, 0.1719, 0.8215, 0.2031, 0.8215, 0.2031, 0.8415, 0.1875, 0.8415, 0.1875, 0.8215, 0.2188, 0.8215, 0.2188, 0.8415, 0.2031, 0.8415, 0.2031, 0.8215, 0.2344, 0.8215, 0.2344, 0.8415, 0.2188, 0.8415, 0.2188, 0.8215, 0.25, 0.8215, 0.25, 0.8415, 0.2344, 0.8415, 0.2344, 0.8215, 0.2656, 0.8215, 0.2656, 0.8415, 0.25, 0.8415, 0.25, 0.8215, 0.2812, 0.8215, 0.2812, 0.8415, 0.2656, 0.8415, 0.2656, 0.8215, 0.2969, 0.8215, 0.2969, 0.8415, 0.2812, 0.8415, 0.2812, 0.8215, 0.3125, 0.8215, 0.3125, 0.8415, 0.2969, 0.8415, 0.2969, 0.8215, 0.3281, 0.8215, 0.3281, 0.8415, 0.3125, 0.8415, 0.3125, 0.8215, 0.3438, 0.8215, 0.3438, 0.8415, 0.3281, 0.8415, 0.3281, 0.8215, 0.3594, 0.8215, 0.3594, 0.8415, 0.3438, 0.8415, 0.3438, 0.8215, 0.375, 0.8215, 0.375, 0.8415, 0.3594, 0.8415, 0.3594, 0.8215, 0.3906, 0.8215, 0.3906, 0.8415, 0.375, 0.8415, 0.375, 0.8215, 0.4063, 0.8215, 0.4063, 0.8415, 0.3906, 0.8415, 0.3906, 0.8215, 0.4219, 0.8215, 0.4219, 0.8415, 0.4063, 0.8415, 0.4063, 0.8215, 0.4375, 0.8215, 0.4375, 0.8415, 0.4219, 0.8415, 0.4219, 0.8215, 0.4531, 0.8215, 0.4531, 0.8415, 0.4375, 0.8415, 0.4375, 0.8215, 0.4688, 0.8215, 0.4688, 0.8415, 0.4531, 0.8415, 0.4531, 0.8215, 0.4844, 0.8215, 0.4844, 0.8415, 0.4688, 0.8415, 0.4688, 0.8215, 0.5, 0.8215, 0.5, 0.8415, 0.4844, 0.8415, 0.4844, 0.8215, 0.5156, 0.8215, 0.5156, 0.8415, 0.5, 0.8415, 0.5, 0.8215, 0.5312, 0.8215, 0.5312, 0.8415, 0.5156, 0.8415, 0.5156, 0.8215, 0.5469, 0.8215, 0.5469, 0.8415, 0.5312, 0.8415, 0.5312, 0.8215, 0.5625, 0.8215, 0.5625, 0.8415, 0.5469, 0.8415, 0.5469, 0.8215, 0.5781, 0.8215, 0.5781, 0.8415, 0.5625, 0.8415, 0.5625, 0.8215, 0.5938, 0.8215, 0.5938, 0.8415, 0.5781, 0.8415, 0.5781, 0.8215, 0.6094, 0.8215, 0.6094, 0.8415, 0.5938, 0.8415, 0.5938, 0.8215, 0.625, 0.8215, 0.625, 0.8415, 0.6094, 0.8415, 0.6094, 0.8215, 0.6406, 0.8215, 0.6406, 0.8415, 0.625, 0.8415, 0.625, 0.8215, 0.6562, 0.8215, 0.6562, 0.8415, 0.6406, 0.8415, 0.6406, 0.8215, 0.6719, 0.8215, 0.6719, 0.8415, 0.6562, 0.8415, 0.6562, 0.8215, 0.6875, 0.8215, 0.6875, 0.8415, 0.6719, 0.8415, 0.6719, 0.8215, 0.7031, 0.8215, 0.7031, 0.8415, 0.6875, 0.8415, 0.6875, 0.8215, 0.7188, 0.8215, 0.7188, 0.8415, 0.7031, 0.8415, 0.7031, 0.8215, 0.7344, 0.8215, 0.7344, 0.8415, 0.7188, 0.8415, 0.7188, 0.8215, 0.75, 0.8215, 0.75, 0.8415, 0.7344, 0.8415, 0.7344, 0.8215, 0.7656, 0.8215, 0.7656, 0.8415, 0.75, 0.8415, 0.75, 0.8215, 0.7812, 0.8215, 0.7812, 0.8415, 0.7656, 0.8415, 0.7656, 0.8215, 0.7969, 0.8215, 0.7969, 0.8415, 0.7812, 0.8415, 0.7812, 0.8215, 0.8125, 0.8215, 0.8125, 0.8415, 0.7969, 0.8415, 0.7969, 0.8215, 0.8281, 0.8215, 0.8281, 0.8415, 0.8125, 0.8415, 0.8125, 0.8215, 0.8438, 0.8215, 0.8438, 0.8415, 0.8281, 0.8415, 0.8281, 0.8215, 0.8594, 0.8215, 0.8594, 0.8415, 0.8438, 0.8415, 0.8438, 0.8215, 0.875, 0.8215, 0.875, 0.8415, 0.8594, 0.8415, 0.8594, 0.8215, 0.8906, 0.8215, 0.8906, 0.8415, 0.875, 0.8415, 0.875, 0.8215, 0.9062, 0.8215, 0.9062, 0.8415, 0.8906, 0.8415, 0.8906, 0.8215, 0.9219, 0.8215, 0.9219, 0.8415, 0.9062, 0.8415, 0.9062, 0.8215, 0.9375, 0.8215, 0.9375, 0.8415, 0.9219, 0.8415, 0.9219, 0.8215, 0.9531, 0.8215, 0.9531, 0.8415, 0.9375, 0.8415, 0.9375, 0.8215, 0.9688, 0.8215, 0.9688, 0.8415, 0.9531, 0.8415, 0.9531, 0.8215, 0.9844, 0.8215, 0.9844, 0.8415, 0.9688, 0.8415, 0.9688, 0.8215, 1.0, 0.8215, 1.0, 0.8415, 0.9844, 0.8415, 0.9844, 0.8215, 1.0, 0.5, 1.0, 0.6138, 0.9844, 0.6138, 0.9844, 0.5, 1.0, 0.6138, 1.0, 0.8215, 0.9844, 0.8215, 0.9844, 0.6138, 0.9844, 0.5, 0.9844, 0.6138, 0.9688, 0.6138, 0.9688, 0.5, 0.9844, 0.6138, 0.9844, 0.8215, 0.9688, 0.8215, 0.9688, 0.6138, 0.9688, 0.5, 0.9688, 0.6138, 0.9531, 0.6138, 0.9531, 0.5, 0.9688, 0.6138, 0.9688, 0.8215, 0.9531, 0.8215, 0.9531, 0.6138, 0.9531, 0.5, 0.9531, 0.6138, 0.9375, 0.6138, 0.9375, 0.5, 0.9531, 0.6138, 0.9531, 0.8215, 0.9375, 0.8215, 0.9375, 0.6138, 0.9375, 0.5, 0.9375, 0.6138, 0.9219, 0.6138, 0.9219, 0.5, 0.9375, 0.6138, 0.9375, 0.8215, 0.9219, 0.8215, 0.9219, 0.6138, 0.9219, 0.5, 0.9219, 0.6138, 0.9062, 0.6138, 0.9062, 0.5, 0.9219, 0.6138, 0.9219, 0.8215, 0.9062, 0.8215, 0.9062, 0.6138, 0.9062, 0.5, 0.9062, 0.6138, 0.8906, 0.6138, 0.8906, 0.5, 0.9062, 0.6138, 0.9062, 0.8215, 0.8906, 0.8215, 0.8906, 0.6138, 0.8906, 0.5, 0.8906, 0.6138, 0.875, 0.6138, 0.875, 0.5, 0.8906, 0.6138, 0.8906, 0.8215, 0.875, 0.8215, 0.875, 0.6138, 0.875, 0.5, 0.875, 0.6138, 0.8594, 0.6138, 0.8594, 0.5, 0.875, 0.6138, 0.875, 0.8215, 0.8594, 0.8215, 0.8594, 0.6138, 0.8594, 0.5, 0.8594, 0.6138, 0.8438, 0.6138, 0.8438, 0.5, 0.8594, 0.6138, 0.8594, 0.8215, 0.8438, 0.8215, 0.8438, 0.6138, 0.8438, 0.5, 0.8438, 0.6138, 0.8281, 0.6138, 0.8281, 0.5, 0.8438, 0.6138, 0.8438, 0.8215, 0.8281, 0.8215, 0.8281, 0.6138, 0.8281, 0.5, 0.8281, 0.6138, 0.8125, 0.6138, 0.8125, 0.5, 0.8281, 0.6138, 0.8281, 0.8215, 0.8125, 0.8215, 0.8125, 0.6138, 0.8125, 0.5, 0.8125, 0.6138, 0.7969, 0.6138, 0.7969, 0.5, 0.8125, 0.6138, 0.8125, 0.8215, 0.7969, 0.8215, 0.7969, 0.6138, 0.7969, 0.5, 0.7969, 0.6138, 0.7812, 0.6138, 0.7812, 0.5, 0.7969, 0.6138, 0.7969, 0.8215, 0.7812, 0.8215, 0.7812, 0.6138, 0.7812, 0.5, 0.7812, 0.6138, 0.7656, 0.6138, 0.7656, 0.5, 0.7812, 0.6138, 0.7812, 0.8215, 0.7656, 0.8215, 0.7656, 0.6138, 0.7656, 0.5, 0.7656, 0.6138, 0.75, 0.6138, 0.75, 0.5, 0.7656, 0.6138, 0.7656, 0.8215, 0.75, 0.8215, 0.75, 0.6138, 0.75, 0.5, 0.75, 0.6138, 0.7344, 0.6138, 0.7344, 0.5, 0.75, 0.6138, 0.75, 0.8215, 0.7344, 0.8215, 0.7344, 0.6138, 0.7344, 0.5, 0.7344, 0.6138, 0.7188, 0.6138, 0.7188, 0.5, 0.7344, 0.6138, 0.7344, 0.8215, 0.7188, 0.8215, 0.7188, 0.6138, 0.7188, 0.5, 0.7188, 0.6138, 0.7031, 0.6138, 0.7031, 0.5, 0.7188, 0.6138, 0.7188, 0.8215, 0.7031, 0.8215, 0.7031, 0.6138, 0.7031, 0.5, 0.7031, 0.6138, 0.6875, 0.6138, 0.6875, 0.5, 0.7031, 0.6138, 0.7031, 0.8215, 0.6875, 0.8215, 0.6875, 0.6138, 0.6875, 0.5, 0.6875, 0.6138, 0.6719, 0.6138, 0.6719, 0.5, 0.6875, 0.6138, 0.6875, 0.8215, 0.6719, 0.8215, 0.6719, 0.6138, 0.6719, 0.5, 0.6719, 0.6138, 0.6562, 0.6138, 0.6562, 0.5, 0.6719, 0.6138, 0.6719, 0.8215, 0.6562, 0.8215, 0.6562, 0.6138, 0.6562, 0.5, 0.6562, 0.6138, 0.6406, 0.6138, 0.6406, 0.5, 0.6562, 0.6138, 0.6562, 0.8215, 0.6406, 0.8215, 0.6406, 0.6138, 0.6406, 0.5, 0.6406, 0.6138, 0.625, 0.6138, 0.625, 0.5, 0.6406, 0.6138, 0.6406, 0.8215, 0.625, 0.8215, 0.625, 0.6138, 0.625, 0.5, 0.625, 0.6138, 0.6094, 0.6138, 0.6094, 0.5, 0.625, 0.6138, 0.625, 0.8215, 0.6094, 0.8215, 0.6094, 0.6138, 0.6094, 0.5, 0.6094, 0.6138, 0.5938, 0.6138, 0.5938, 0.5, 0.6094, 0.6138, 0.6094, 0.8215, 0.5938, 0.8215, 0.5938, 0.6138, 0.5938, 0.5, 0.5938, 0.6138, 0.5781, 0.6138, 0.5781, 0.5, 0.5938, 0.6138, 0.5938, 0.8215, 0.5781, 0.8215, 0.5781, 0.6138, 0.5781, 0.5, 0.5781, 0.6138, 0.5625, 0.6138, 0.5625, 0.5, 0.5781, 0.6138, 0.5781, 0.8215, 0.5625, 0.8215, 0.5625, 0.6138, 0.5625, 0.5, 0.5625, 0.6138, 0.5469, 0.6138, 0.5469, 0.5, 0.5625, 0.6138, 0.5625, 0.8215, 0.5469, 0.8215, 0.5469, 0.6138, 0.5469, 0.5, 0.5469, 0.6138, 0.5312, 0.6138, 0.5312, 0.5, 0.5469, 0.6138, 0.5469, 0.8215, 0.5312, 0.8215, 0.5312, 0.6138, 0.5312, 0.5, 0.5312, 0.6138, 0.5156, 0.6138, 0.5156, 0.5, 0.5312, 0.6138, 0.5312, 0.8215, 0.5156, 0.8215, 0.5156, 0.6138, 0.5156, 0.5, 0.5156, 0.6138, 0.5, 0.6138, 0.5, 0.5, 0.5156, 0.6138, 0.5156, 0.8215, 0.5, 0.8215, 0.5, 0.6138, 0.5, 0.5, 0.5, 0.6138, 0.4844, 0.6138, 0.4844, 0.5, 0.5, 0.6138, 0.5, 0.8215, 0.4844, 0.8215, 0.4844, 0.6138, 0.4844, 0.5, 0.4844, 0.6138, 0.4688, 0.6138, 0.4688, 0.5, 0.4844, 0.6138, 0.4844, 0.8215, 0.4688, 0.8215, 0.4688, 0.6138, 0.4688, 0.5, 0.4688, 0.6138, 0.4531, 0.6138, 0.4531, 0.5, 0.4688, 0.6138, 0.4688, 0.8215, 0.4531, 0.8215, 0.4531, 0.6138, 0.4531, 0.5, 0.4531, 0.6138, 0.4375, 0.6138, 0.4375, 0.5, 0.4531, 0.6138, 0.4531, 0.8215, 0.4375, 0.8215, 0.4375, 0.6138, 0.4375, 0.5, 0.4375, 0.6138, 0.4219, 0.6138, 0.4219, 0.5, 0.4375, 0.6138, 0.4375, 0.8215, 0.4219, 0.8215, 0.4219, 0.6138, 0.4219, 0.5, 0.4219, 0.6138, 0.4062, 0.6138, 0.4062, 0.5, 0.4219, 0.6138, 0.4219, 0.8215, 0.4063, 0.8215, 0.4062, 0.6138, 0.4062, 0.5, 0.4062, 0.6138, 0.3906, 0.6138, 0.3906, 0.5, 0.4062, 0.6138, 0.4063, 0.8215, 0.3906, 0.8215, 0.3906, 0.6138, 0.3906, 0.5, 0.3906, 0.6138, 0.375, 0.6138, 0.375, 0.5, 0.3906, 0.6138, 0.3906, 0.8215, 0.375, 0.8215, 0.375, 0.6138, 0.375, 0.5, 0.375, 0.6138, 0.3594, 0.6138, 0.3594, 0.5, 0.375, 0.6138, 0.375, 0.8215, 0.3594, 0.8215, 0.3594, 0.6138, 0.3594, 0.5, 0.3594, 0.6138, 0.3438, 0.6138, 0.3438, 0.5, 0.3594, 0.6138, 0.3594, 0.8215, 0.3438, 0.8215, 0.3438, 0.6138, 0.3438, 0.5, 0.3438, 0.6138, 0.3281, 0.6138, 0.3281, 0.5, 0.3438, 0.6138, 0.3438, 0.8215, 0.3281, 0.8215, 0.3281, 0.6138, 0.3281, 0.5, 0.3281, 0.6138, 0.3125, 0.6138, 0.3125, 0.5, 0.3281, 0.6138, 0.3281, 0.8215, 0.3125, 0.8215, 0.3125, 0.6138, 0.3125, 0.5, 0.3125, 0.6138, 0.2969, 0.6138, 0.2969, 0.5, 0.3125, 0.6138, 0.3125, 0.8215, 0.2969, 0.8215, 0.2969, 0.6138, 0.2969, 0.5, 0.2969, 0.6138, 0.2812, 0.6138, 0.2812, 0.5, 0.2969, 0.6138, 0.2969, 0.8215, 0.2812, 0.8215, 0.2812, 0.6138, 0.2812, 0.5, 0.2812, 0.6138, 0.2656, 0.6138, 0.2656, 0.5, 0.2812, 0.6138, 0.2812, 0.8215, 0.2656, 0.8215, 0.2656, 0.6138, 0.2656, 0.5, 0.2656, 0.6138, 0.25, 0.6138, 0.25, 0.5, 0.2656, 0.6138, 0.2656, 0.8215, 0.25, 0.8215, 0.25, 0.6138, 0.25, 0.5, 0.25, 0.6138, 0.2344, 0.6138, 0.2344, 0.5, 0.25, 0.6138, 0.25, 0.8215, 0.2344, 0.8215, 0.2344, 0.6138, 0.2344, 0.5, 0.2344, 0.6138, 0.2188, 0.6138, 0.2188, 0.5, 0.2344, 0.6138, 0.2344, 0.8215, 0.2188, 0.8215, 0.2188, 0.6138, 0.2188, 0.5, 0.2188, 0.6138, 0.2031, 0.6138, 0.2031, 0.5, 0.2188, 0.6138, 0.2188, 0.8215, 0.2031, 0.8215, 0.2031, 0.6138, 0.2031, 0.5, 0.2031, 0.6138, 0.1875, 0.6138, 0.1875, 0.5, 0.2031, 0.6138, 0.2031, 0.8215, 0.1875, 0.8215, 0.1875, 0.6138, 0.1875, 0.5, 0.1875, 0.6138, 0.1719, 0.6138, 0.1719, 0.5, 0.1875, 0.6138, 0.1875, 0.8215, 0.1719, 0.8215, 0.1719, 0.6138, 0.1719, 0.5, 0.1719, 0.6138, 0.1562, 0.6138, 0.1562, 0.5, 0.1719, 0.6138, 0.1719, 0.8215, 0.1562, 0.8215, 0.1562, 0.6138, 0.1562, 0.5, 0.1562, 0.6138, 0.1406, 0.6138, 0.1406, 0.5, 0.1562, 0.6138, 0.1562, 0.8215, 0.1406, 0.8215, 0.1406, 0.6138, 0.1406, 0.5, 0.1406, 0.6138, 0.125, 0.6138, 0.125, 0.5, 0.1406, 0.6138, 0.1406, 0.8215, 0.125, 0.8215, 0.125, 0.6138, 0.125, 0.5, 0.125, 0.6138, 0.1094, 0.6138, 0.1094, 0.5, 0.125, 0.6138, 0.125, 0.8215, 0.1094, 0.8215, 0.1094, 0.6138, 0.1094, 0.5, 0.1094, 0.6138, 0.09375, 0.6138, 0.09375, 0.5, 0.1094, 0.6138, 0.1094, 0.8215, 0.09375, 0.8215, 0.09375, 0.6138, 0.09375, 0.5, 0.09375, 0.6138, 0.07812, 0.6138, 0.07812, 0.5, 0.09375, 0.6138, 0.09375, 0.8215, 0.07812, 0.8215, 0.07812, 0.6138, 0.07812, 0.5, 0.07812, 0.6138, 0.0625, 0.6138, 0.0625, 0.5, 0.07812, 0.6138, 0.07812, 0.8215, 0.0625, 0.8215, 0.0625, 0.6138, 0.0625, 0.5, 0.0625, 0.6138, 0.04688, 0.6138, 0.04688, 0.5, 0.0625, 0.6138, 0.0625, 0.8215, 0.04688, 0.8215, 0.04688, 0.6138, 0.04688, 0.5, 0.04688, 0.6138, 0.03125, 0.6138, 0.03125, 0.5, 0.04688, 0.6138, 0.04688, 0.8215, 0.03125, 0.8215, 0.03125, 0.6138, 0.03125, 0.5, 0.03125, 0.6138, 0.01562, 0.6138, 0.01562, 0.5, 0.03125, 0.6138, 0.03125, 0.8215, 0.01563, 0.8215, 0.01562, 0.6138, 0.01562, 0.5, 0.01562, 0.6138, 0.0, 0.6138, 0.0, 0.5, 0.01562, 0.6138, 0.01563, 0.8215, 0.0, 0.8215, 0.0, 0.6138])
me_cylinder_033.materials.append(mat_material_incheietura)
me_cylinder_033.use_remesh_fix_poles = True
me_cylinder_033.use_remesh_preserve_attributes = False
me_cylinder_033.use_mirror_vertex_groups = False
me_cylinder_033.update()

# ---- objects
ob_cylinder = bpy.data.objects.new('Cylinder', me_cylinder_001)
ob_wrist_base = bpy.data.objects.new('Wrist_Base', me_cylinder_033)

# ---- transforms, parenting, visibility, modifiers, constraints
ob_cylinder.location = (-82.98, 0.0, 0.0)
ob_cylinder.rotation_euler = (-0.0, 1.571, 0.0)
ob_cylinder.scale = (31.95, 31.95, 31.95)
ob_cylinder.lineart.crease_threshold = 0.0
ob_wrist_base.location = (0.0, 0.0, 0.0)
ob_wrist_base.rotation_euler = (1.571, 0.6981, 1.571)
ob_wrist_base.scale = (1.0, 1.0, 1.0)
ob_wrist_base.lineart.crease_threshold = 0.0

# ---- collection membership
scene.collection.objects.link(ob_cylinder)
col_incheietura.objects.link(ob_wrist_base)

# ---- scene / render settings (as saved in the file)
scene.frame_start = 1; scene.frame_end = 250; scene.frame_set(130)
scene.render.engine = 'BLENDER_EEVEE_NEXT'
scene.cycles.use_denoising = False
scene.cycles.samples = 128
scene.cycles.sampling_pattern = 'TABULATED_SOBOL'
scene.cycles.use_adaptive_sampling = False
scene.cycles.use_light_tree = False
scene.view_settings.view_transform = 'Filmic'
scene.unit_settings.scale_length = 0.001
bpy.context.view_layer.update()

# ---- added for rendering (the .blend has no active camera and no usable light): camera, sun
cam_auto = bpy.data.cameras.new('AutoCamera')
cam_auto.lens = 50.0
cam_auto.sensor_width = 36.0
cam_auto.clip_end = 4301.16
ob_auto_camera = bpy.data.objects.new('AutoCamera', cam_auto)
scene.collection.objects.link(ob_auto_camera)
ob_auto_camera.location = (139.005, -294.098, 196.065)
ob_auto_camera.rotation_euler = (1.09748, -7.21219e-08, 0.694738)
scene.camera = ob_auto_camera
light_auto_sun = bpy.data.lights.new('AutoSun', 'SUN')
light_auto_sun.energy = 3.0
light_auto_sun.angle = 0.0523599
ob_auto_sun = bpy.data.objects.new('AutoSun', light_auto_sun)
scene.collection.objects.link(ob_auto_sun)
ob_auto_sun.rotation_euler = (0.872665, 0.174533, 0.523599)
bpy.context.view_layer.update()
